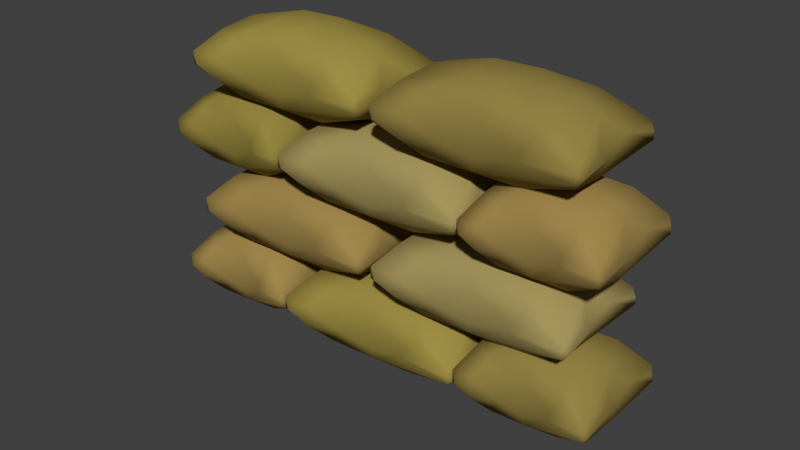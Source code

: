 # Source: Sandbag.blend  (saved by Blender 2.79.0; exported with 4.5.12 LTS)
import bpy
from mathutils import Matrix  # noqa: F401  (used for matrix-valued properties, if any)

bpy.ops.wm.read_factory_settings(use_empty=True)
scene = bpy.context.scene
scene.name = 'Scene'

# ---- collections
col_collection_1 = bpy.data.collections.new('Collection 1'); scene.collection.children.link(col_collection_1)
col_collection_15 = bpy.data.collections.new('Collection 15'); scene.collection.children.link(col_collection_15)
col_collection_15.hide_render = True
col_collection_15.hide_viewport = True

# ---- materials (node trees are filled in below, after node groups)
mat_material_005 = bpy.data.materials.new('Material.005')
mat_material_005.alpha_threshold = 0.0
mat_material_005.roughness = 0.5
mat_material_005.line_color = (0.0, 0.0, 0.0, 1.0)
mat_material_002 = bpy.data.materials.new('Material.002')
mat_material_002.alpha_threshold = 0.0
mat_material_002.roughness = 0.5
mat_material_002.line_color = (0.0, 0.0, 0.0, 1.0)
mat_material_003 = bpy.data.materials.new('Material.003')
mat_material_003.alpha_threshold = 0.0
mat_material_003.roughness = 0.5
mat_material_003.line_color = (0.0, 0.0, 0.0, 1.0)
mat_material_001 = bpy.data.materials.new('Material.001')
mat_material_001.alpha_threshold = 0.0
mat_material_001.roughness = 0.5
mat_material_001.line_color = (0.0, 0.0, 0.0, 1.0)
mat_material_004 = bpy.data.materials.new('Material.004')
mat_material_004.alpha_threshold = 0.0
mat_material_004.roughness = 0.5
mat_material_004.line_color = (0.0, 0.0, 0.0, 1.0)
mat_material = bpy.data.materials.new('Material')
mat_material.alpha_threshold = 0.0
mat_material.roughness = 0.5
mat_material.line_color = (0.0, 0.0, 0.0, 1.0)

# ---- material node trees
mat_material_005.use_nodes = True; mat_material_005.node_tree.nodes.clear()
_N = mat_material_005.node_tree.nodes; _L = mat_material_005.node_tree.links
n0 = _N.new('ShaderNodeOutputMaterial'); n0.name = 'Material Output'; n0.location = (300, 300)
n1 = _N.new('ShaderNodeBsdfDiffuse'); n1.name = 'Diffuse BSDF'; n1.location = (10, 300)
n1.inputs[0].default_value = (0.3506, 0.2412, 0.07385, 1.0)
_L.new(n1.outputs[0], n0.inputs[0])
n0.is_active_output = True
mat_material_002.use_nodes = True; mat_material_002.node_tree.nodes.clear()
_N = mat_material_002.node_tree.nodes; _L = mat_material_002.node_tree.links
n0 = _N.new('ShaderNodeOutputMaterial'); n0.name = 'Material Output'; n0.location = (300, 300)
n1 = _N.new('ShaderNodeBsdfDiffuse'); n1.name = 'Diffuse BSDF'; n1.location = (10, 300)
n1.inputs[0].default_value = (0.3032, 0.2264, 0.05984, 1.0)
_L.new(n1.outputs[0], n0.inputs[0])
n0.is_active_output = True
mat_material_003.use_nodes = True; mat_material_003.node_tree.nodes.clear()
_N = mat_material_003.node_tree.nodes; _L = mat_material_003.node_tree.links
n0 = _N.new('ShaderNodeOutputMaterial'); n0.name = 'Material Output'; n0.location = (300, 300)
n1 = _N.new('ShaderNodeBsdfDiffuse'); n1.name = 'Diffuse BSDF'; n1.location = (10, 300)
n1.inputs[0].default_value = (0.2957, 0.2317, 0.05134, 1.0)
_L.new(n1.outputs[0], n0.inputs[0])
n0.is_active_output = True
mat_material_001.use_nodes = True; mat_material_001.node_tree.nodes.clear()
_N = mat_material_001.node_tree.nodes; _L = mat_material_001.node_tree.links
n0 = _N.new('ShaderNodeOutputMaterial'); n0.name = 'Material Output'; n0.location = (300, 300)
n1 = _N.new('ShaderNodeBsdfDiffuse'); n1.name = 'Diffuse BSDF'; n1.location = (10, 300)
n1.inputs[0].default_value = (0.3424, 0.268, 0.0586, 1.0)
_L.new(n1.outputs[0], n0.inputs[0])
n0.is_active_output = True
mat_material_004.use_nodes = True; mat_material_004.node_tree.nodes.clear()
_N = mat_material_004.node_tree.nodes; _L = mat_material_004.node_tree.links
n0 = _N.new('ShaderNodeOutputMaterial'); n0.name = 'Material Output'; n0.location = (300, 300)
n1 = _N.new('ShaderNodeBsdfDiffuse'); n1.name = 'Diffuse BSDF'; n1.location = (10, 300)
n1.inputs[0].default_value = (0.3757, 0.2966, 0.1066, 1.0)
_L.new(n1.outputs[0], n0.inputs[0])
n0.is_active_output = True
mat_material.use_nodes = True; mat_material.node_tree.nodes.clear()
_N = mat_material.node_tree.nodes; _L = mat_material.node_tree.links
n0 = _N.new('ShaderNodeOutputMaterial'); n0.name = 'Material Output'; n0.location = (300, 300)
n1 = _N.new('ShaderNodeBsdfDiffuse'); n1.name = 'Diffuse BSDF'; n1.location = (10, 300)
n1.inputs[0].default_value = (0.3506, 0.2412, 0.07385, 1.0)
_L.new(n1.outputs[0], n0.inputs[0])
n0.is_active_output = True

# ---- world
world_world = bpy.data.worlds.new('World'); scene.world = world_world
world_world.color = (0.05088, 0.05088, 0.05088)
world_world.use_sun_shadow = False
world_world.sun_shadow_jitter_overblur = 0.0
world_world.cycles.sampling_method = 'MANUAL'

# ---- meshes
me_cube_013 = bpy.data.meshes.new('Cube.013')
me_cube_013.from_pydata([(-0.6338, -0.7944, 0.2427), (-0.01603, -0.7232, -0.2948), (-0.8601, 0.7085, -0.4503), (-0.05845, -0.6187, -0.5222), (0.532, 0.5873, -0.5594), (0.1031, 0.2668, -0.7232), (0.5338, -0.415, -0.6512), (1.64, 0.884, -0.1026), (1.364, 0.03884, -0.427), (1.466, -0.6799, -0.2915), (-0.9629, 0.8812, 0.1978), (-0.1645, 0.6575, 0.4702), (-0.8817, -0.7435, 0.4259), (0.2777, 0.33, 0.6938), (0.2179, -0.2457, 0.709), (0.9181, 0.6457, 0.5074), (1.132, -0.04658, 0.5652), (1.574, 0.8775, 0.1592), (1.363, -0.04167, 0.4277), (-1.638, -0.812, 0.09497), (1.665, 0.8212, 0.04985), (1.532, -0.2601, 0.08462), (-1.449, 0.01806, 0.2913), (-1.367, 0.2864, -0.4221), (1.66, -0.8334, -0.04697), (1.509, 0.05946, -0.108), (-1.632, -0.8863, -0.1081), (-1.075, -0.9447, 0.1064), (0.6843, -0.8215, -0.09986), (1.493, 0.9273, -0.0677), (0.737, 0.7863, 0.3554), (-1.526, 0.2664, -0.1384), (-1.243, 0.00626, 0.5298), (-1.255, -0.1215, -0.5304), (-0.3735, -0.2775, -0.6881), (-0.5363, 0.5475, 0.5888), (-0.4363, -0.3645, 0.6671), (0.8566, -0.6411, 0.5178), (0.9785, -0.8382, 0.2974), (-1.58, -0.9311, 0.1226), (-0.007495, 0.7313, 0.2027), (1.585, -0.893, -0.1167), (-1.627, 0.8949, -0.103), (0.5408, 0.7969, -0.239), (-0.8743, 0.8645, -0.2022), (-1.131, -0.9391, -0.2126), (-1.455, -0.9855, -0.05309), (1.588, -0.9369, 0.02792), (-1.525, -0.2502, -0.1191), (1.536, 0.3328, 0.1352), (1.597, -0.8321, 0.1734), (0.03402, -0.5576, 0.584), (0.01231, -0.7234, 0.2605), (-0.4862, 0.3344, 0.6661), (-1.279, 0.528, 0.4336), (-1.377, -0.5174, 0.4035), (1.259, 0.5116, -0.4469), (1.144, 0.04008, -0.5635), (-0.03356, 0.7124, -0.2984), (-0.8749, 0.5616, -0.5578), (-0.8724, -0.6576, -0.5144), (0.9751, 0.8952, 0.1255), (-1.596, 0.9342, 0.07136), (0.7627, -0.8447, 0.1029), (-0.5513, -0.7912, -0.1797), (-1.519, 0.2312, 0.1551), (-1.655, 0.8128, 0.1042)], [], [(45, 46, 26), (55, 19, 39), (21, 50, 24), (43, 61, 29), (64, 52, 0), (38, 63, 47), (38, 47, 50), (0, 52, 12), (28, 3, 41), (3, 28, 1), (3, 1, 64), (64, 60, 3), (44, 2, 42), (42, 2, 59), (33, 23, 59), (60, 45, 26, 33), (59, 5, 33), (60, 33, 34), (4, 59, 2), (2, 58, 4), (5, 6, 34), (3, 60, 6), (29, 4, 43), (56, 57, 5), (6, 5, 57), (41, 3, 6), (57, 56, 8), (57, 8, 9), (9, 6, 57), (8, 56, 7), (25, 9, 8), (9, 25, 24), (39, 12, 55), (11, 44, 10), (54, 32, 53), (32, 55, 36), (14, 53, 36), (51, 36, 12), (12, 52, 51), (13, 53, 14), (36, 51, 14), (14, 51, 37), (16, 15, 13), (37, 16, 14), (16, 50, 18), (50, 16, 37), (17, 49, 20), (49, 17, 18), (50, 21, 18), (22, 48, 19), (21, 25, 49), (66, 65, 22), (22, 55, 32), (55, 22, 19), (31, 42, 23), (23, 48, 31), (33, 48, 23), (7, 20, 49), (49, 25, 7), (66, 31, 65), (31, 48, 65), (26, 19, 48), (27, 46, 45), (1, 28, 52), (63, 28, 47), (28, 41, 47), (10, 44, 62), (44, 40, 58), (40, 43, 58), (30, 43, 40), (43, 30, 61), (4, 29, 7, 56), (24, 50, 47), (39, 46, 27), (52, 28, 63), (0, 27, 64), (63, 38, 52), (12, 39, 27), (12, 27, 0), (41, 9, 24), (64, 45, 60), (44, 42, 62), (44, 58, 2), (33, 5, 34), (5, 59, 4), (6, 60, 34), (4, 58, 43), (5, 4, 56), (35, 10, 62, 54), (9, 41, 6), (8, 7, 25), (13, 15, 11, 35), (10, 35, 11), (35, 54, 53), (32, 36, 53), (36, 55, 12), (40, 44, 11), (13, 35, 53), (30, 40, 11), (15, 30, 11), (52, 38, 37, 51), (17, 15, 16, 18), (16, 13, 14), (30, 17, 61), (17, 30, 15), (37, 38, 50), (18, 21, 49), (48, 22, 65), (20, 7, 17), (62, 66, 54), (66, 22, 54), (22, 32, 54), (42, 59, 23), (26, 48, 33), (24, 25, 21), (19, 26, 39), (64, 27, 45), (64, 1, 52), (17, 7, 29), (17, 29, 61), (42, 31, 66), (66, 62, 42), (46, 39, 26), (24, 47, 41)])
me_cube_013.polygons.foreach_set('use_smooth', [True] * 124)
me_cube_013.materials.append(mat_material_005)
me_cube_013.use_remesh_preserve_volume = False
me_cube_013.use_remesh_preserve_attributes = False
me_cube_013.use_mirror_vertex_groups = False
me_cube_013.update()
me_cube_012 = bpy.data.meshes.new('Cube.012')
me_cube_012.from_pydata([(-0.6338, -0.7944, 0.2427), (-0.01603, -0.7232, -0.2948), (-0.8601, 0.7085, -0.4503), (-0.05845, -0.6187, -0.5222), (0.532, 0.5873, -0.5594), (0.1031, 0.2668, -0.7232), (0.5338, -0.415, -0.6512), (1.64, 0.884, -0.1026), (1.364, 0.03884, -0.427), (1.466, -0.6799, -0.2915), (-0.9629, 0.8812, 0.1978), (-0.1645, 0.6575, 0.4702), (-0.8817, -0.7435, 0.4259), (0.2777, 0.33, 0.6938), (0.2179, -0.2457, 0.709), (0.9181, 0.6457, 0.5074), (1.132, -0.04658, 0.5652), (1.574, 0.8775, 0.1592), (1.363, -0.04167, 0.4277), (-1.638, -0.812, 0.09497), (1.665, 0.8212, 0.04985), (1.532, -0.2601, 0.08462), (-1.449, 0.01806, 0.2913), (-1.367, 0.2864, -0.4221), (1.66, -0.8334, -0.04697), (1.509, 0.05946, -0.108), (-1.632, -0.8863, -0.1081), (-1.075, -0.9447, 0.1064), (0.6843, -0.8215, -0.09986), (1.493, 0.9273, -0.0677), (0.737, 0.7863, 0.3554), (-1.526, 0.2664, -0.1384), (-1.243, 0.00626, 0.5298), (-1.255, -0.1215, -0.5304), (-0.3735, -0.2775, -0.6881), (-0.5363, 0.5475, 0.5888), (-0.4363, -0.3645, 0.6671), (0.8566, -0.6411, 0.5178), (0.9785, -0.8382, 0.2974), (-1.58, -0.9311, 0.1226), (-0.007495, 0.7313, 0.2027), (1.585, -0.893, -0.1167), (-1.627, 0.8949, -0.103), (0.5408, 0.7969, -0.239), (-0.8743, 0.8645, -0.2022), (-1.131, -0.9391, -0.2126), (-1.455, -0.9855, -0.05309), (1.588, -0.9369, 0.02792), (-1.525, -0.2502, -0.1191), (1.536, 0.3328, 0.1352), (1.597, -0.8321, 0.1734), (0.03402, -0.5576, 0.584), (0.01231, -0.7234, 0.2605), (-0.4862, 0.3344, 0.6661), (-1.279, 0.528, 0.4336), (-1.377, -0.5174, 0.4035), (1.259, 0.5116, -0.4469), (1.144, 0.04008, -0.5635), (-0.03356, 0.7124, -0.2984), (-0.8749, 0.5616, -0.5578), (-0.8724, -0.6576, -0.5144), (0.9751, 0.8952, 0.1255), (-1.596, 0.9342, 0.07136), (0.7627, -0.8447, 0.1029), (-0.5513, -0.7912, -0.1797), (-1.519, 0.2312, 0.1551), (-1.655, 0.8128, 0.1042)], [], [(45, 46, 26), (55, 19, 39), (21, 50, 24), (43, 61, 29), (64, 52, 0), (38, 63, 47), (38, 47, 50), (0, 52, 12), (28, 3, 41), (3, 28, 1), (3, 1, 64), (64, 60, 3), (44, 2, 42), (42, 2, 59), (33, 23, 59), (60, 45, 26, 33), (59, 5, 33), (60, 33, 34), (4, 59, 2), (2, 58, 4), (5, 6, 34), (3, 60, 6), (29, 4, 43), (56, 57, 5), (6, 5, 57), (41, 3, 6), (57, 56, 8), (57, 8, 9), (9, 6, 57), (8, 56, 7), (25, 9, 8), (9, 25, 24), (39, 12, 55), (11, 44, 10), (54, 32, 53), (32, 55, 36), (14, 53, 36), (51, 36, 12), (12, 52, 51), (13, 53, 14), (36, 51, 14), (14, 51, 37), (16, 15, 13), (37, 16, 14), (16, 50, 18), (50, 16, 37), (17, 49, 20), (49, 17, 18), (50, 21, 18), (22, 48, 19), (21, 25, 49), (66, 65, 22), (22, 55, 32), (55, 22, 19), (31, 42, 23), (23, 48, 31), (33, 48, 23), (7, 20, 49), (49, 25, 7), (66, 31, 65), (31, 48, 65), (26, 19, 48), (27, 46, 45), (1, 28, 52), (63, 28, 47), (28, 41, 47), (10, 44, 62), (44, 40, 58), (40, 43, 58), (30, 43, 40), (43, 30, 61), (4, 29, 7, 56), (24, 50, 47), (39, 46, 27), (52, 28, 63), (0, 27, 64), (63, 38, 52), (12, 39, 27), (12, 27, 0), (41, 9, 24), (64, 45, 60), (44, 42, 62), (44, 58, 2), (33, 5, 34), (5, 59, 4), (6, 60, 34), (4, 58, 43), (5, 4, 56), (35, 10, 62, 54), (9, 41, 6), (8, 7, 25), (13, 15, 11, 35), (10, 35, 11), (35, 54, 53), (32, 36, 53), (36, 55, 12), (40, 44, 11), (13, 35, 53), (30, 40, 11), (15, 30, 11), (52, 38, 37, 51), (17, 15, 16, 18), (16, 13, 14), (30, 17, 61), (17, 30, 15), (37, 38, 50), (18, 21, 49), (48, 22, 65), (20, 7, 17), (62, 66, 54), (66, 22, 54), (22, 32, 54), (42, 59, 23), (26, 48, 33), (24, 25, 21), (19, 26, 39), (64, 27, 45), (64, 1, 52), (17, 7, 29), (17, 29, 61), (42, 31, 66), (66, 62, 42), (46, 39, 26), (24, 47, 41)])
me_cube_012.polygons.foreach_set('use_smooth', [True] * 124)
me_cube_012.materials.append(mat_material_002)
me_cube_012.use_remesh_preserve_volume = False
me_cube_012.use_remesh_preserve_attributes = False
me_cube_012.use_mirror_vertex_groups = False
me_cube_012.update()
me_cube_011 = bpy.data.meshes.new('Cube.011')
me_cube_011.from_pydata([(-0.6338, -0.7944, 0.2427), (-0.01603, -0.7232, -0.2948), (-0.8601, 0.7085, -0.4503), (-0.05845, -0.6187, -0.5222), (0.532, 0.5873, -0.5594), (0.1031, 0.2668, -0.7232), (0.5338, -0.415, -0.6512), (1.64, 0.884, -0.1026), (1.364, 0.03884, -0.427), (1.466, -0.6799, -0.2915), (-0.9629, 0.8812, 0.1978), (-0.1645, 0.6575, 0.4702), (-0.8817, -0.7435, 0.4259), (0.2777, 0.33, 0.6938), (0.2179, -0.2457, 0.709), (0.9181, 0.6457, 0.5074), (1.132, -0.04658, 0.5652), (1.574, 0.8775, 0.1592), (1.363, -0.04167, 0.4277), (-1.638, -0.812, 0.09497), (1.665, 0.8212, 0.04985), (1.532, -0.2601, 0.08462), (-1.449, 0.01806, 0.2913), (-1.367, 0.2864, -0.4221), (1.66, -0.8334, -0.04697), (1.509, 0.05946, -0.108), (-1.632, -0.8863, -0.1081), (-1.075, -0.9447, 0.1064), (0.6843, -0.8215, -0.09986), (1.493, 0.9273, -0.0677), (0.737, 0.7863, 0.3554), (-1.526, 0.2664, -0.1384), (-1.243, 0.00626, 0.5298), (-1.255, -0.1215, -0.5304), (-0.3735, -0.2775, -0.6881), (-0.5363, 0.5475, 0.5888), (-0.4363, -0.3645, 0.6671), (0.8566, -0.6411, 0.5178), (0.9785, -0.8382, 0.2974), (-1.58, -0.9311, 0.1226), (-0.007495, 0.7313, 0.2027), (1.585, -0.893, -0.1167), (-1.627, 0.8949, -0.103), (0.5408, 0.7969, -0.239), (-0.8743, 0.8645, -0.2022), (-1.131, -0.9391, -0.2126), (-1.455, -0.9855, -0.05309), (1.588, -0.9369, 0.02792), (-1.525, -0.2502, -0.1191), (1.536, 0.3328, 0.1352), (1.597, -0.8321, 0.1734), (0.03402, -0.5576, 0.584), (0.01231, -0.7234, 0.2605), (-0.4862, 0.3344, 0.6661), (-1.279, 0.528, 0.4336), (-1.377, -0.5174, 0.4035), (1.259, 0.5116, -0.4469), (1.144, 0.04008, -0.5635), (-0.03356, 0.7124, -0.2984), (-0.8749, 0.5616, -0.5578), (-0.8724, -0.6576, -0.5144), (0.9751, 0.8952, 0.1255), (-1.596, 0.9342, 0.07136), (0.7627, -0.8447, 0.1029), (-0.5513, -0.7912, -0.1797), (-1.519, 0.2312, 0.1551), (-1.655, 0.8128, 0.1042)], [], [(45, 46, 26), (55, 19, 39), (21, 50, 24), (43, 61, 29), (64, 52, 0), (38, 63, 47), (38, 47, 50), (0, 52, 12), (28, 3, 41), (3, 28, 1), (3, 1, 64), (64, 60, 3), (44, 2, 42), (42, 2, 59), (33, 23, 59), (60, 45, 26, 33), (59, 5, 33), (60, 33, 34), (4, 59, 2), (2, 58, 4), (5, 6, 34), (3, 60, 6), (29, 4, 43), (56, 57, 5), (6, 5, 57), (41, 3, 6), (57, 56, 8), (57, 8, 9), (9, 6, 57), (8, 56, 7), (25, 9, 8), (9, 25, 24), (39, 12, 55), (11, 44, 10), (54, 32, 53), (32, 55, 36), (14, 53, 36), (51, 36, 12), (12, 52, 51), (13, 53, 14), (36, 51, 14), (14, 51, 37), (16, 15, 13), (37, 16, 14), (16, 50, 18), (50, 16, 37), (17, 49, 20), (49, 17, 18), (50, 21, 18), (22, 48, 19), (21, 25, 49), (66, 65, 22), (22, 55, 32), (55, 22, 19), (31, 42, 23), (23, 48, 31), (33, 48, 23), (7, 20, 49), (49, 25, 7), (66, 31, 65), (31, 48, 65), (26, 19, 48), (27, 46, 45), (1, 28, 52), (63, 28, 47), (28, 41, 47), (10, 44, 62), (44, 40, 58), (40, 43, 58), (30, 43, 40), (43, 30, 61), (4, 29, 7, 56), (24, 50, 47), (39, 46, 27), (52, 28, 63), (0, 27, 64), (63, 38, 52), (12, 39, 27), (12, 27, 0), (41, 9, 24), (64, 45, 60), (44, 42, 62), (44, 58, 2), (33, 5, 34), (5, 59, 4), (6, 60, 34), (4, 58, 43), (5, 4, 56), (35, 10, 62, 54), (9, 41, 6), (8, 7, 25), (13, 15, 11, 35), (10, 35, 11), (35, 54, 53), (32, 36, 53), (36, 55, 12), (40, 44, 11), (13, 35, 53), (30, 40, 11), (15, 30, 11), (52, 38, 37, 51), (17, 15, 16, 18), (16, 13, 14), (30, 17, 61), (17, 30, 15), (37, 38, 50), (18, 21, 49), (48, 22, 65), (20, 7, 17), (62, 66, 54), (66, 22, 54), (22, 32, 54), (42, 59, 23), (26, 48, 33), (24, 25, 21), (19, 26, 39), (64, 27, 45), (64, 1, 52), (17, 7, 29), (17, 29, 61), (42, 31, 66), (66, 62, 42), (46, 39, 26), (24, 47, 41)])
me_cube_011.polygons.foreach_set('use_smooth', [True] * 124)
me_cube_011.materials.append(mat_material_003)
me_cube_011.use_remesh_preserve_volume = False
me_cube_011.use_remesh_preserve_attributes = False
me_cube_011.use_mirror_vertex_groups = False
me_cube_011.update()
me_cube_010 = bpy.data.meshes.new('Cube.010')
me_cube_010.from_pydata([(-0.6338, -0.7944, 0.2427), (-0.01603, -0.7232, -0.2948), (-0.8601, 0.7085, -0.4503), (-0.05845, -0.6187, -0.5222), (0.532, 0.5873, -0.5594), (0.1031, 0.2668, -0.7232), (0.5338, -0.415, -0.6512), (1.64, 0.884, -0.1026), (1.364, 0.03884, -0.427), (1.466, -0.6799, -0.2915), (-0.9629, 0.8812, 0.1978), (-0.1645, 0.6575, 0.4702), (-0.8817, -0.7435, 0.4259), (0.2777, 0.33, 0.6938), (0.2179, -0.2457, 0.709), (0.9181, 0.6457, 0.5074), (1.132, -0.04658, 0.5652), (1.574, 0.8775, 0.1592), (1.363, -0.04167, 0.4277), (-1.638, -0.812, 0.09497), (1.665, 0.8212, 0.04985), (1.532, -0.2601, 0.08462), (-1.449, 0.01806, 0.2913), (-1.367, 0.2864, -0.4221), (1.66, -0.8334, -0.04697), (1.509, 0.05946, -0.108), (-1.632, -0.8863, -0.1081), (-1.075, -0.9447, 0.1064), (0.6843, -0.8215, -0.09986), (1.493, 0.9273, -0.0677), (0.737, 0.7863, 0.3554), (-1.526, 0.2664, -0.1384), (-1.243, 0.00626, 0.5298), (-1.255, -0.1215, -0.5304), (-0.3735, -0.2775, -0.6881), (-0.5363, 0.5475, 0.5888), (-0.4363, -0.3645, 0.6671), (0.8566, -0.6411, 0.5178), (0.9785, -0.8382, 0.2974), (-1.58, -0.9311, 0.1226), (-0.007495, 0.7313, 0.2027), (1.585, -0.893, -0.1167), (-1.627, 0.8949, -0.103), (0.5408, 0.7969, -0.239), (-0.8743, 0.8645, -0.2022), (-1.131, -0.9391, -0.2126), (-1.455, -0.9855, -0.05309), (1.588, -0.9369, 0.02792), (-1.525, -0.2502, -0.1191), (1.536, 0.3328, 0.1352), (1.597, -0.8321, 0.1734), (0.03402, -0.5576, 0.584), (0.01231, -0.7234, 0.2605), (-0.4862, 0.3344, 0.6661), (-1.279, 0.528, 0.4336), (-1.377, -0.5174, 0.4035), (1.259, 0.5116, -0.4469), (1.144, 0.04008, -0.5635), (-0.03356, 0.7124, -0.2984), (-0.8749, 0.5616, -0.5578), (-0.8724, -0.6576, -0.5144), (0.9751, 0.8952, 0.1255), (-1.596, 0.9342, 0.07136), (0.7627, -0.8447, 0.1029), (-0.5513, -0.7912, -0.1797), (-1.519, 0.2312, 0.1551), (-1.655, 0.8128, 0.1042)], [], [(45, 46, 26), (55, 19, 39), (21, 50, 24), (43, 61, 29), (64, 52, 0), (38, 63, 47), (38, 47, 50), (0, 52, 12), (28, 3, 41), (3, 28, 1), (3, 1, 64), (64, 60, 3), (44, 2, 42), (42, 2, 59), (33, 23, 59), (60, 45, 26, 33), (59, 5, 33), (60, 33, 34), (4, 59, 2), (2, 58, 4), (5, 6, 34), (3, 60, 6), (29, 4, 43), (56, 57, 5), (6, 5, 57), (41, 3, 6), (57, 56, 8), (57, 8, 9), (9, 6, 57), (8, 56, 7), (25, 9, 8), (9, 25, 24), (39, 12, 55), (11, 44, 10), (54, 32, 53), (32, 55, 36), (14, 53, 36), (51, 36, 12), (12, 52, 51), (13, 53, 14), (36, 51, 14), (14, 51, 37), (16, 15, 13), (37, 16, 14), (16, 50, 18), (50, 16, 37), (17, 49, 20), (49, 17, 18), (50, 21, 18), (22, 48, 19), (21, 25, 49), (66, 65, 22), (22, 55, 32), (55, 22, 19), (31, 42, 23), (23, 48, 31), (33, 48, 23), (7, 20, 49), (49, 25, 7), (66, 31, 65), (31, 48, 65), (26, 19, 48), (27, 46, 45), (1, 28, 52), (63, 28, 47), (28, 41, 47), (10, 44, 62), (44, 40, 58), (40, 43, 58), (30, 43, 40), (43, 30, 61), (4, 29, 7, 56), (24, 50, 47), (39, 46, 27), (52, 28, 63), (0, 27, 64), (63, 38, 52), (12, 39, 27), (12, 27, 0), (41, 9, 24), (64, 45, 60), (44, 42, 62), (44, 58, 2), (33, 5, 34), (5, 59, 4), (6, 60, 34), (4, 58, 43), (5, 4, 56), (35, 10, 62, 54), (9, 41, 6), (8, 7, 25), (13, 15, 11, 35), (10, 35, 11), (35, 54, 53), (32, 36, 53), (36, 55, 12), (40, 44, 11), (13, 35, 53), (30, 40, 11), (15, 30, 11), (52, 38, 37, 51), (17, 15, 16, 18), (16, 13, 14), (30, 17, 61), (17, 30, 15), (37, 38, 50), (18, 21, 49), (48, 22, 65), (20, 7, 17), (62, 66, 54), (66, 22, 54), (22, 32, 54), (42, 59, 23), (26, 48, 33), (24, 25, 21), (19, 26, 39), (64, 27, 45), (64, 1, 52), (17, 7, 29), (17, 29, 61), (42, 31, 66), (66, 62, 42), (46, 39, 26), (24, 47, 41)])
me_cube_010.polygons.foreach_set('use_smooth', [True] * 124)
me_cube_010.materials.append(mat_material_002)
me_cube_010.use_remesh_preserve_volume = False
me_cube_010.use_remesh_preserve_attributes = False
me_cube_010.use_mirror_vertex_groups = False
me_cube_010.update()
me_cube_009 = bpy.data.meshes.new('Cube.009')
me_cube_009.from_pydata([(-0.6338, -0.7944, 0.2427), (-0.01603, -0.7232, -0.2948), (-0.8601, 0.7085, -0.4503), (-0.05845, -0.6187, -0.5222), (0.532, 0.5873, -0.5594), (0.1031, 0.2668, -0.7232), (0.5338, -0.415, -0.6512), (1.64, 0.884, -0.1026), (1.364, 0.03884, -0.427), (1.466, -0.6799, -0.2915), (-0.9629, 0.8812, 0.1978), (-0.1645, 0.6575, 0.4702), (-0.8817, -0.7435, 0.4259), (0.2777, 0.33, 0.6938), (0.2179, -0.2457, 0.709), (0.9181, 0.6457, 0.5074), (1.132, -0.04658, 0.5652), (1.574, 0.8775, 0.1592), (1.363, -0.04167, 0.4277), (-1.638, -0.812, 0.09497), (1.665, 0.8212, 0.04985), (1.532, -0.2601, 0.08462), (-1.449, 0.01806, 0.2913), (-1.367, 0.2864, -0.4221), (1.66, -0.8334, -0.04697), (1.509, 0.05946, -0.108), (-1.632, -0.8863, -0.1081), (-1.075, -0.9447, 0.1064), (0.6843, -0.8215, -0.09986), (1.493, 0.9273, -0.0677), (0.737, 0.7863, 0.3554), (-1.526, 0.2664, -0.1384), (-1.243, 0.00626, 0.5298), (-1.255, -0.1215, -0.5304), (-0.3735, -0.2775, -0.6881), (-0.5363, 0.5475, 0.5888), (-0.4363, -0.3645, 0.6671), (0.8566, -0.6411, 0.5178), (0.9785, -0.8382, 0.2974), (-1.58, -0.9311, 0.1226), (-0.007495, 0.7313, 0.2027), (1.585, -0.893, -0.1167), (-1.627, 0.8949, -0.103), (0.5408, 0.7969, -0.239), (-0.8743, 0.8645, -0.2022), (-1.131, -0.9391, -0.2126), (-1.455, -0.9855, -0.05309), (1.588, -0.9369, 0.02792), (-1.525, -0.2502, -0.1191), (1.536, 0.3328, 0.1352), (1.597, -0.8321, 0.1734), (0.03402, -0.5576, 0.584), (0.01231, -0.7234, 0.2605), (-0.4862, 0.3344, 0.6661), (-1.279, 0.528, 0.4336), (-1.377, -0.5174, 0.4035), (1.259, 0.5116, -0.4469), (1.144, 0.04008, -0.5635), (-0.03356, 0.7124, -0.2984), (-0.8749, 0.5616, -0.5578), (-0.8724, -0.6576, -0.5144), (0.9751, 0.8952, 0.1255), (-1.596, 0.9342, 0.07136), (0.7627, -0.8447, 0.1029), (-0.5513, -0.7912, -0.1797), (-1.519, 0.2312, 0.1551), (-1.655, 0.8128, 0.1042)], [], [(45, 46, 26), (55, 19, 39), (21, 50, 24), (43, 61, 29), (64, 52, 0), (38, 63, 47), (38, 47, 50), (0, 52, 12), (28, 3, 41), (3, 28, 1), (3, 1, 64), (64, 60, 3), (44, 2, 42), (42, 2, 59), (33, 23, 59), (60, 45, 26, 33), (59, 5, 33), (60, 33, 34), (4, 59, 2), (2, 58, 4), (5, 6, 34), (3, 60, 6), (29, 4, 43), (56, 57, 5), (6, 5, 57), (41, 3, 6), (57, 56, 8), (57, 8, 9), (9, 6, 57), (8, 56, 7), (25, 9, 8), (9, 25, 24), (39, 12, 55), (11, 44, 10), (54, 32, 53), (32, 55, 36), (14, 53, 36), (51, 36, 12), (12, 52, 51), (13, 53, 14), (36, 51, 14), (14, 51, 37), (16, 15, 13), (37, 16, 14), (16, 50, 18), (50, 16, 37), (17, 49, 20), (49, 17, 18), (50, 21, 18), (22, 48, 19), (21, 25, 49), (66, 65, 22), (22, 55, 32), (55, 22, 19), (31, 42, 23), (23, 48, 31), (33, 48, 23), (7, 20, 49), (49, 25, 7), (66, 31, 65), (31, 48, 65), (26, 19, 48), (27, 46, 45), (1, 28, 52), (63, 28, 47), (28, 41, 47), (10, 44, 62), (44, 40, 58), (40, 43, 58), (30, 43, 40), (43, 30, 61), (4, 29, 7, 56), (24, 50, 47), (39, 46, 27), (52, 28, 63), (0, 27, 64), (63, 38, 52), (12, 39, 27), (12, 27, 0), (41, 9, 24), (64, 45, 60), (44, 42, 62), (44, 58, 2), (33, 5, 34), (5, 59, 4), (6, 60, 34), (4, 58, 43), (5, 4, 56), (35, 10, 62, 54), (9, 41, 6), (8, 7, 25), (13, 15, 11, 35), (10, 35, 11), (35, 54, 53), (32, 36, 53), (36, 55, 12), (40, 44, 11), (13, 35, 53), (30, 40, 11), (15, 30, 11), (52, 38, 37, 51), (17, 15, 16, 18), (16, 13, 14), (30, 17, 61), (17, 30, 15), (37, 38, 50), (18, 21, 49), (48, 22, 65), (20, 7, 17), (62, 66, 54), (66, 22, 54), (22, 32, 54), (42, 59, 23), (26, 48, 33), (24, 25, 21), (19, 26, 39), (64, 27, 45), (64, 1, 52), (17, 7, 29), (17, 29, 61), (42, 31, 66), (66, 62, 42), (46, 39, 26), (24, 47, 41)])
me_cube_009.polygons.foreach_set('use_smooth', [True] * 124)
me_cube_009.materials.append(mat_material_001)
me_cube_009.use_remesh_preserve_volume = False
me_cube_009.use_remesh_preserve_attributes = False
me_cube_009.use_mirror_vertex_groups = False
me_cube_009.update()
me_cube_008 = bpy.data.meshes.new('Cube.008')
me_cube_008.from_pydata([(-0.6338, -0.7944, 0.2427), (-0.01603, -0.7232, -0.2948), (-0.8601, 0.7085, -0.4503), (-0.05845, -0.6187, -0.5222), (0.532, 0.5873, -0.5594), (0.1031, 0.2668, -0.7232), (0.5338, -0.415, -0.6512), (1.64, 0.884, -0.1026), (1.364, 0.03884, -0.427), (1.466, -0.6799, -0.2915), (-0.9629, 0.8812, 0.1978), (-0.1645, 0.6575, 0.4702), (-0.8817, -0.7435, 0.4259), (0.2777, 0.33, 0.6938), (0.2179, -0.2457, 0.709), (0.9181, 0.6457, 0.5074), (1.132, -0.04658, 0.5652), (1.574, 0.8775, 0.1592), (1.363, -0.04167, 0.4277), (-1.638, -0.812, 0.09497), (1.665, 0.8212, 0.04985), (1.532, -0.2601, 0.08462), (-1.449, 0.01806, 0.2913), (-1.367, 0.2864, -0.4221), (1.66, -0.8334, -0.04697), (1.509, 0.05946, -0.108), (-1.632, -0.8863, -0.1081), (-1.075, -0.9447, 0.1064), (0.6843, -0.8215, -0.09986), (1.493, 0.9273, -0.0677), (0.737, 0.7863, 0.3554), (-1.526, 0.2664, -0.1384), (-1.243, 0.00626, 0.5298), (-1.255, -0.1215, -0.5304), (-0.3735, -0.2775, -0.6881), (-0.5363, 0.5475, 0.5888), (-0.4363, -0.3645, 0.6671), (0.8566, -0.6411, 0.5178), (0.9785, -0.8382, 0.2974), (-1.58, -0.9311, 0.1226), (-0.007495, 0.7313, 0.2027), (1.585, -0.893, -0.1167), (-1.627, 0.8949, -0.103), (0.5408, 0.7969, -0.239), (-0.8743, 0.8645, -0.2022), (-1.131, -0.9391, -0.2126), (-1.455, -0.9855, -0.05309), (1.588, -0.9369, 0.02792), (-1.525, -0.2502, -0.1191), (1.536, 0.3328, 0.1352), (1.597, -0.8321, 0.1734), (0.03402, -0.5576, 0.584), (0.01231, -0.7234, 0.2605), (-0.4862, 0.3344, 0.6661), (-1.279, 0.528, 0.4336), (-1.377, -0.5174, 0.4035), (1.259, 0.5116, -0.4469), (1.144, 0.04008, -0.5635), (-0.03356, 0.7124, -0.2984), (-0.8749, 0.5616, -0.5578), (-0.8724, -0.6576, -0.5144), (0.9751, 0.8952, 0.1255), (-1.596, 0.9342, 0.07136), (0.7627, -0.8447, 0.1029), (-0.5513, -0.7912, -0.1797), (-1.519, 0.2312, 0.1551), (-1.655, 0.8128, 0.1042)], [], [(45, 46, 26), (55, 19, 39), (21, 50, 24), (43, 61, 29), (64, 52, 0), (38, 63, 47), (38, 47, 50), (0, 52, 12), (28, 3, 41), (3, 28, 1), (3, 1, 64), (64, 60, 3), (44, 2, 42), (42, 2, 59), (33, 23, 59), (60, 45, 26, 33), (59, 5, 33), (60, 33, 34), (4, 59, 2), (2, 58, 4), (5, 6, 34), (3, 60, 6), (29, 4, 43), (56, 57, 5), (6, 5, 57), (41, 3, 6), (57, 56, 8), (57, 8, 9), (9, 6, 57), (8, 56, 7), (25, 9, 8), (9, 25, 24), (39, 12, 55), (11, 44, 10), (54, 32, 53), (32, 55, 36), (14, 53, 36), (51, 36, 12), (12, 52, 51), (13, 53, 14), (36, 51, 14), (14, 51, 37), (16, 15, 13), (37, 16, 14), (16, 50, 18), (50, 16, 37), (17, 49, 20), (49, 17, 18), (50, 21, 18), (22, 48, 19), (21, 25, 49), (66, 65, 22), (22, 55, 32), (55, 22, 19), (31, 42, 23), (23, 48, 31), (33, 48, 23), (7, 20, 49), (49, 25, 7), (66, 31, 65), (31, 48, 65), (26, 19, 48), (27, 46, 45), (1, 28, 52), (63, 28, 47), (28, 41, 47), (10, 44, 62), (44, 40, 58), (40, 43, 58), (30, 43, 40), (43, 30, 61), (4, 29, 7, 56), (24, 50, 47), (39, 46, 27), (52, 28, 63), (0, 27, 64), (63, 38, 52), (12, 39, 27), (12, 27, 0), (41, 9, 24), (64, 45, 60), (44, 42, 62), (44, 58, 2), (33, 5, 34), (5, 59, 4), (6, 60, 34), (4, 58, 43), (5, 4, 56), (35, 10, 62, 54), (9, 41, 6), (8, 7, 25), (13, 15, 11, 35), (10, 35, 11), (35, 54, 53), (32, 36, 53), (36, 55, 12), (40, 44, 11), (13, 35, 53), (30, 40, 11), (15, 30, 11), (52, 38, 37, 51), (17, 15, 16, 18), (16, 13, 14), (30, 17, 61), (17, 30, 15), (37, 38, 50), (18, 21, 49), (48, 22, 65), (20, 7, 17), (62, 66, 54), (66, 22, 54), (22, 32, 54), (42, 59, 23), (26, 48, 33), (24, 25, 21), (19, 26, 39), (64, 27, 45), (64, 1, 52), (17, 7, 29), (17, 29, 61), (42, 31, 66), (66, 62, 42), (46, 39, 26), (24, 47, 41)])
me_cube_008.polygons.foreach_set('use_smooth', [True] * 124)
me_cube_008.materials.append(mat_material_004)
me_cube_008.use_remesh_preserve_volume = False
me_cube_008.use_remesh_preserve_attributes = False
me_cube_008.use_mirror_vertex_groups = False
me_cube_008.update()
me_cube_006 = bpy.data.meshes.new('Cube.006')
me_cube_006.from_pydata([(-0.6338, -0.7944, 0.2427), (-0.01603, -0.7232, -0.2948), (-0.8601, 0.7085, -0.4503), (-0.05845, -0.6187, -0.5222), (0.532, 0.5873, -0.5594), (0.1031, 0.2668, -0.7232), (0.5338, -0.415, -0.6512), (1.64, 0.884, -0.1026), (1.364, 0.03884, -0.427), (1.466, -0.6799, -0.2915), (-0.9629, 0.8812, 0.1978), (-0.1645, 0.6575, 0.4702), (-0.8817, -0.7435, 0.4259), (0.2777, 0.33, 0.6938), (0.2179, -0.2457, 0.709), (0.9181, 0.6457, 0.5074), (1.132, -0.04658, 0.5652), (1.574, 0.8775, 0.1592), (1.363, -0.04167, 0.4277), (-1.638, -0.812, 0.09497), (1.665, 0.8212, 0.04985), (1.532, -0.2601, 0.08462), (-1.449, 0.01806, 0.2913), (-1.367, 0.2864, -0.4221), (1.66, -0.8334, -0.04697), (1.509, 0.05946, -0.108), (-1.632, -0.8863, -0.1081), (-1.075, -0.9447, 0.1064), (0.6843, -0.8215, -0.09986), (1.493, 0.9273, -0.0677), (0.737, 0.7863, 0.3554), (-1.526, 0.2664, -0.1384), (-1.243, 0.00626, 0.5298), (-1.255, -0.1215, -0.5304), (-0.3735, -0.2775, -0.6881), (-0.5363, 0.5475, 0.5888), (-0.4363, -0.3645, 0.6671), (0.8566, -0.6411, 0.5178), (0.9785, -0.8382, 0.2974), (-1.58, -0.9311, 0.1226), (-0.007495, 0.7313, 0.2027), (1.585, -0.893, -0.1167), (-1.627, 0.8949, -0.103), (0.5408, 0.7969, -0.239), (-0.8743, 0.8645, -0.2022), (-1.131, -0.9391, -0.2126), (-1.455, -0.9855, -0.05309), (1.588, -0.9369, 0.02792), (-1.525, -0.2502, -0.1191), (1.536, 0.3328, 0.1352), (1.597, -0.8321, 0.1734), (0.03402, -0.5576, 0.584), (0.01231, -0.7234, 0.2605), (-0.4862, 0.3344, 0.6661), (-1.279, 0.528, 0.4336), (-1.377, -0.5174, 0.4035), (1.259, 0.5116, -0.4469), (1.144, 0.04008, -0.5635), (-0.03356, 0.7124, -0.2984), (-0.8749, 0.5616, -0.5578), (-0.8724, -0.6576, -0.5144), (0.9751, 0.8952, 0.1255), (-1.596, 0.9342, 0.07136), (0.7627, -0.8447, 0.1029), (-0.5513, -0.7912, -0.1797), (-1.519, 0.2312, 0.1551), (-1.655, 0.8128, 0.1042)], [], [(45, 46, 26), (55, 19, 39), (21, 50, 24), (43, 61, 29), (64, 52, 0), (38, 63, 47), (38, 47, 50), (0, 52, 12), (28, 3, 41), (3, 28, 1), (3, 1, 64), (64, 60, 3), (44, 2, 42), (42, 2, 59), (33, 23, 59), (60, 45, 26, 33), (59, 5, 33), (60, 33, 34), (4, 59, 2), (2, 58, 4), (5, 6, 34), (3, 60, 6), (29, 4, 43), (56, 57, 5), (6, 5, 57), (41, 3, 6), (57, 56, 8), (57, 8, 9), (9, 6, 57), (8, 56, 7), (25, 9, 8), (9, 25, 24), (39, 12, 55), (11, 44, 10), (54, 32, 53), (32, 55, 36), (14, 53, 36), (51, 36, 12), (12, 52, 51), (13, 53, 14), (36, 51, 14), (14, 51, 37), (16, 15, 13), (37, 16, 14), (16, 50, 18), (50, 16, 37), (17, 49, 20), (49, 17, 18), (50, 21, 18), (22, 48, 19), (21, 25, 49), (66, 65, 22), (22, 55, 32), (55, 22, 19), (31, 42, 23), (23, 48, 31), (33, 48, 23), (7, 20, 49), (49, 25, 7), (66, 31, 65), (31, 48, 65), (26, 19, 48), (27, 46, 45), (1, 28, 52), (63, 28, 47), (28, 41, 47), (10, 44, 62), (44, 40, 58), (40, 43, 58), (30, 43, 40), (43, 30, 61), (4, 29, 7, 56), (24, 50, 47), (39, 46, 27), (52, 28, 63), (0, 27, 64), (63, 38, 52), (12, 39, 27), (12, 27, 0), (41, 9, 24), (64, 45, 60), (44, 42, 62), (44, 58, 2), (33, 5, 34), (5, 59, 4), (6, 60, 34), (4, 58, 43), (5, 4, 56), (35, 10, 62, 54), (9, 41, 6), (8, 7, 25), (13, 15, 11, 35), (10, 35, 11), (35, 54, 53), (32, 36, 53), (36, 55, 12), (40, 44, 11), (13, 35, 53), (30, 40, 11), (15, 30, 11), (52, 38, 37, 51), (17, 15, 16, 18), (16, 13, 14), (30, 17, 61), (17, 30, 15), (37, 38, 50), (18, 21, 49), (48, 22, 65), (20, 7, 17), (62, 66, 54), (66, 22, 54), (22, 32, 54), (42, 59, 23), (26, 48, 33), (24, 25, 21), (19, 26, 39), (64, 27, 45), (64, 1, 52), (17, 7, 29), (17, 29, 61), (42, 31, 66), (66, 62, 42), (46, 39, 26), (24, 47, 41)])
me_cube_006.polygons.foreach_set('use_smooth', [True] * 124)
me_cube_006.materials.append(mat_material_005)
me_cube_006.use_remesh_preserve_volume = False
me_cube_006.use_remesh_preserve_attributes = False
me_cube_006.use_mirror_vertex_groups = False
me_cube_006.update()
me_cube_005 = bpy.data.meshes.new('Cube.005')
me_cube_005.from_pydata([(-0.6338, -0.7944, 0.2427), (-0.01603, -0.7232, -0.2948), (-0.8601, 0.7085, -0.4503), (-0.05845, -0.6187, -0.5222), (0.532, 0.5873, -0.5594), (0.1031, 0.2668, -0.7232), (0.5338, -0.415, -0.6512), (1.64, 0.884, -0.1026), (1.364, 0.03884, -0.427), (1.466, -0.6799, -0.2915), (-0.9629, 0.8812, 0.1978), (-0.1645, 0.6575, 0.4702), (-0.8817, -0.7435, 0.4259), (0.2777, 0.33, 0.6938), (0.2179, -0.2457, 0.709), (0.9181, 0.6457, 0.5074), (1.132, -0.04658, 0.5652), (1.574, 0.8775, 0.1592), (1.363, -0.04167, 0.4277), (-1.638, -0.812, 0.09497), (1.665, 0.8212, 0.04985), (1.532, -0.2601, 0.08462), (-1.449, 0.01806, 0.2913), (-1.367, 0.2864, -0.4221), (1.66, -0.8334, -0.04697), (1.509, 0.05946, -0.108), (-1.632, -0.8863, -0.1081), (-1.075, -0.9447, 0.1064), (0.6843, -0.8215, -0.09986), (1.493, 0.9273, -0.0677), (0.737, 0.7863, 0.3554), (-1.526, 0.2664, -0.1384), (-1.243, 0.00626, 0.5298), (-1.255, -0.1215, -0.5304), (-0.3735, -0.2775, -0.6881), (-0.5363, 0.5475, 0.5888), (-0.4363, -0.3645, 0.6671), (0.8566, -0.6411, 0.5178), (0.9785, -0.8382, 0.2974), (-1.58, -0.9311, 0.1226), (-0.007495, 0.7313, 0.2027), (1.585, -0.893, -0.1167), (-1.627, 0.8949, -0.103), (0.5408, 0.7969, -0.239), (-0.8743, 0.8645, -0.2022), (-1.131, -0.9391, -0.2126), (-1.455, -0.9855, -0.05309), (1.588, -0.9369, 0.02792), (-1.525, -0.2502, -0.1191), (1.536, 0.3328, 0.1352), (1.597, -0.8321, 0.1734), (0.03402, -0.5576, 0.584), (0.01231, -0.7234, 0.2605), (-0.4862, 0.3344, 0.6661), (-1.279, 0.528, 0.4336), (-1.377, -0.5174, 0.4035), (1.259, 0.5116, -0.4469), (1.144, 0.04008, -0.5635), (-0.03356, 0.7124, -0.2984), (-0.8749, 0.5616, -0.5578), (-0.8724, -0.6576, -0.5144), (0.9751, 0.8952, 0.1255), (-1.596, 0.9342, 0.07136), (0.7627, -0.8447, 0.1029), (-0.5513, -0.7912, -0.1797), (-1.519, 0.2312, 0.1551), (-1.655, 0.8128, 0.1042)], [], [(45, 46, 26), (55, 19, 39), (21, 50, 24), (43, 61, 29), (64, 52, 0), (38, 63, 47), (38, 47, 50), (0, 52, 12), (28, 3, 41), (3, 28, 1), (3, 1, 64), (64, 60, 3), (44, 2, 42), (42, 2, 59), (33, 23, 59), (60, 45, 26, 33), (59, 5, 33), (60, 33, 34), (4, 59, 2), (2, 58, 4), (5, 6, 34), (3, 60, 6), (29, 4, 43), (56, 57, 5), (6, 5, 57), (41, 3, 6), (57, 56, 8), (57, 8, 9), (9, 6, 57), (8, 56, 7), (25, 9, 8), (9, 25, 24), (39, 12, 55), (11, 44, 10), (54, 32, 53), (32, 55, 36), (14, 53, 36), (51, 36, 12), (12, 52, 51), (13, 53, 14), (36, 51, 14), (14, 51, 37), (16, 15, 13), (37, 16, 14), (16, 50, 18), (50, 16, 37), (17, 49, 20), (49, 17, 18), (50, 21, 18), (22, 48, 19), (21, 25, 49), (66, 65, 22), (22, 55, 32), (55, 22, 19), (31, 42, 23), (23, 48, 31), (33, 48, 23), (7, 20, 49), (49, 25, 7), (66, 31, 65), (31, 48, 65), (26, 19, 48), (27, 46, 45), (1, 28, 52), (63, 28, 47), (28, 41, 47), (10, 44, 62), (44, 40, 58), (40, 43, 58), (30, 43, 40), (43, 30, 61), (4, 29, 7, 56), (24, 50, 47), (39, 46, 27), (52, 28, 63), (0, 27, 64), (63, 38, 52), (12, 39, 27), (12, 27, 0), (41, 9, 24), (64, 45, 60), (44, 42, 62), (44, 58, 2), (33, 5, 34), (5, 59, 4), (6, 60, 34), (4, 58, 43), (5, 4, 56), (35, 10, 62, 54), (9, 41, 6), (8, 7, 25), (13, 15, 11, 35), (10, 35, 11), (35, 54, 53), (32, 36, 53), (36, 55, 12), (40, 44, 11), (13, 35, 53), (30, 40, 11), (15, 30, 11), (52, 38, 37, 51), (17, 15, 16, 18), (16, 13, 14), (30, 17, 61), (17, 30, 15), (37, 38, 50), (18, 21, 49), (48, 22, 65), (20, 7, 17), (62, 66, 54), (66, 22, 54), (22, 32, 54), (42, 59, 23), (26, 48, 33), (24, 25, 21), (19, 26, 39), (64, 27, 45), (64, 1, 52), (17, 7, 29), (17, 29, 61), (42, 31, 66), (66, 62, 42), (46, 39, 26), (24, 47, 41)])
me_cube_005.polygons.foreach_set('use_smooth', [True] * 124)
me_cube_005.materials.append(mat_material_005)
me_cube_005.use_remesh_preserve_volume = False
me_cube_005.use_remesh_preserve_attributes = False
me_cube_005.use_mirror_vertex_groups = False
me_cube_005.update()
me_cube_004 = bpy.data.meshes.new('Cube.004')
me_cube_004.from_pydata([(-0.6338, -0.7944, 0.2427), (-0.01603, -0.7232, -0.2948), (-0.8601, 0.7085, -0.4503), (-0.05845, -0.6187, -0.5222), (0.532, 0.5873, -0.5594), (0.1031, 0.2668, -0.7232), (0.5338, -0.415, -0.6512), (1.64, 0.884, -0.1026), (1.364, 0.03884, -0.427), (1.466, -0.6799, -0.2915), (-0.9629, 0.8812, 0.1978), (-0.1645, 0.6575, 0.4702), (-0.8817, -0.7435, 0.4259), (0.2777, 0.33, 0.6938), (0.2179, -0.2457, 0.709), (0.9181, 0.6457, 0.5074), (1.132, -0.04658, 0.5652), (1.574, 0.8775, 0.1592), (1.363, -0.04167, 0.4277), (-1.638, -0.812, 0.09497), (1.665, 0.8212, 0.04985), (1.532, -0.2601, 0.08462), (-1.449, 0.01806, 0.2913), (-1.367, 0.2864, -0.4221), (1.66, -0.8334, -0.04697), (1.509, 0.05946, -0.108), (-1.632, -0.8863, -0.1081), (-1.075, -0.9447, 0.1064), (0.6843, -0.8215, -0.09986), (1.493, 0.9273, -0.0677), (0.737, 0.7863, 0.3554), (-1.526, 0.2664, -0.1384), (-1.243, 0.00626, 0.5298), (-1.255, -0.1215, -0.5304), (-0.3735, -0.2775, -0.6881), (-0.5363, 0.5475, 0.5888), (-0.4363, -0.3645, 0.6671), (0.8566, -0.6411, 0.5178), (0.9785, -0.8382, 0.2974), (-1.58, -0.9311, 0.1226), (-0.007495, 0.7313, 0.2027), (1.585, -0.893, -0.1167), (-1.627, 0.8949, -0.103), (0.5408, 0.7969, -0.239), (-0.8743, 0.8645, -0.2022), (-1.131, -0.9391, -0.2126), (-1.455, -0.9855, -0.05309), (1.588, -0.9369, 0.02792), (-1.525, -0.2502, -0.1191), (1.536, 0.3328, 0.1352), (1.597, -0.8321, 0.1734), (0.03402, -0.5576, 0.584), (0.01231, -0.7234, 0.2605), (-0.4862, 0.3344, 0.6661), (-1.279, 0.528, 0.4336), (-1.377, -0.5174, 0.4035), (1.259, 0.5116, -0.4469), (1.144, 0.04008, -0.5635), (-0.03356, 0.7124, -0.2984), (-0.8749, 0.5616, -0.5578), (-0.8724, -0.6576, -0.5144), (0.9751, 0.8952, 0.1255), (-1.596, 0.9342, 0.07136), (0.7627, -0.8447, 0.1029), (-0.5513, -0.7912, -0.1797), (-1.519, 0.2312, 0.1551), (-1.655, 0.8128, 0.1042)], [], [(45, 46, 26), (55, 19, 39), (21, 50, 24), (43, 61, 29), (64, 52, 0), (38, 63, 47), (38, 47, 50), (0, 52, 12), (28, 3, 41), (3, 28, 1), (3, 1, 64), (64, 60, 3), (44, 2, 42), (42, 2, 59), (33, 23, 59), (60, 45, 26, 33), (59, 5, 33), (60, 33, 34), (4, 59, 2), (2, 58, 4), (5, 6, 34), (3, 60, 6), (29, 4, 43), (56, 57, 5), (6, 5, 57), (41, 3, 6), (57, 56, 8), (57, 8, 9), (9, 6, 57), (8, 56, 7), (25, 9, 8), (9, 25, 24), (39, 12, 55), (11, 44, 10), (54, 32, 53), (32, 55, 36), (14, 53, 36), (51, 36, 12), (12, 52, 51), (13, 53, 14), (36, 51, 14), (14, 51, 37), (16, 15, 13), (37, 16, 14), (16, 50, 18), (50, 16, 37), (17, 49, 20), (49, 17, 18), (50, 21, 18), (22, 48, 19), (21, 25, 49), (66, 65, 22), (22, 55, 32), (55, 22, 19), (31, 42, 23), (23, 48, 31), (33, 48, 23), (7, 20, 49), (49, 25, 7), (66, 31, 65), (31, 48, 65), (26, 19, 48), (27, 46, 45), (1, 28, 52), (63, 28, 47), (28, 41, 47), (10, 44, 62), (44, 40, 58), (40, 43, 58), (30, 43, 40), (43, 30, 61), (4, 29, 7, 56), (24, 50, 47), (39, 46, 27), (52, 28, 63), (0, 27, 64), (63, 38, 52), (12, 39, 27), (12, 27, 0), (41, 9, 24), (64, 45, 60), (44, 42, 62), (44, 58, 2), (33, 5, 34), (5, 59, 4), (6, 60, 34), (4, 58, 43), (5, 4, 56), (35, 10, 62, 54), (9, 41, 6), (8, 7, 25), (13, 15, 11, 35), (10, 35, 11), (35, 54, 53), (32, 36, 53), (36, 55, 12), (40, 44, 11), (13, 35, 53), (30, 40, 11), (15, 30, 11), (52, 38, 37, 51), (17, 15, 16, 18), (16, 13, 14), (30, 17, 61), (17, 30, 15), (37, 38, 50), (18, 21, 49), (48, 22, 65), (20, 7, 17), (62, 66, 54), (66, 22, 54), (22, 32, 54), (42, 59, 23), (26, 48, 33), (24, 25, 21), (19, 26, 39), (64, 27, 45), (64, 1, 52), (17, 7, 29), (17, 29, 61), (42, 31, 66), (66, 62, 42), (46, 39, 26), (24, 47, 41)])
me_cube_004.polygons.foreach_set('use_smooth', [True] * 124)
me_cube_004.materials.append(mat_material_004)
me_cube_004.use_remesh_preserve_volume = False
me_cube_004.use_remesh_preserve_attributes = False
me_cube_004.use_mirror_vertex_groups = False
me_cube_004.update()
me_cube_001 = bpy.data.meshes.new('Cube.001')
me_cube_001.from_pydata([(-0.6338, -0.7944, 0.2427), (-0.01603, -0.7232, -0.2948), (-0.8601, 0.7085, -0.4503), (-0.05845, -0.6187, -0.5222), (0.532, 0.5873, -0.5594), (0.1031, 0.2668, -0.7232), (0.5338, -0.415, -0.6512), (1.64, 0.884, -0.1026), (1.364, 0.03884, -0.427), (1.466, -0.6799, -0.2915), (-0.9629, 0.8812, 0.1978), (-0.1645, 0.6575, 0.4702), (-0.8817, -0.7435, 0.4259), (0.2777, 0.33, 0.6938), (0.2179, -0.2457, 0.709), (0.9181, 0.6457, 0.5074), (1.132, -0.04658, 0.5652), (1.574, 0.8775, 0.1592), (1.363, -0.04167, 0.4277), (-1.638, -0.812, 0.09497), (1.665, 0.8212, 0.04985), (1.532, -0.2601, 0.08462), (-1.449, 0.01806, 0.2913), (-1.367, 0.2864, -0.4221), (1.66, -0.8334, -0.04697), (1.509, 0.05946, -0.108), (-1.632, -0.8863, -0.1081), (-1.075, -0.9447, 0.1064), (0.6843, -0.8215, -0.09986), (1.493, 0.9273, -0.0677), (0.737, 0.7863, 0.3554), (-1.526, 0.2664, -0.1384), (-1.243, 0.00626, 0.5298), (-1.255, -0.1215, -0.5304), (-0.3735, -0.2775, -0.6881), (-0.5363, 0.5475, 0.5888), (-0.4363, -0.3645, 0.6671), (0.8566, -0.6411, 0.5178), (0.9785, -0.8382, 0.2974), (-1.58, -0.9311, 0.1226), (-0.007495, 0.7313, 0.2027), (1.585, -0.893, -0.1167), (-1.627, 0.8949, -0.103), (0.5408, 0.7969, -0.239), (-0.8743, 0.8645, -0.2022), (-1.131, -0.9391, -0.2126), (-1.455, -0.9855, -0.05309), (1.588, -0.9369, 0.02792), (-1.525, -0.2502, -0.1191), (1.536, 0.3328, 0.1352), (1.597, -0.8321, 0.1734), (0.03402, -0.5576, 0.584), (0.01231, -0.7234, 0.2605), (-0.4862, 0.3344, 0.6661), (-1.279, 0.528, 0.4336), (-1.377, -0.5174, 0.4035), (1.259, 0.5116, -0.4469), (1.144, 0.04008, -0.5635), (-0.03356, 0.7124, -0.2984), (-0.8749, 0.5616, -0.5578), (-0.8724, -0.6576, -0.5144), (0.9751, 0.8952, 0.1255), (-1.596, 0.9342, 0.07136), (0.7627, -0.8447, 0.1029), (-0.5513, -0.7912, -0.1797), (-1.519, 0.2312, 0.1551), (-1.655, 0.8128, 0.1042)], [], [(45, 46, 26), (55, 19, 39), (21, 50, 24), (43, 61, 29), (64, 52, 0), (38, 63, 47), (38, 47, 50), (0, 52, 12), (28, 3, 41), (3, 28, 1), (3, 1, 64), (64, 60, 3), (44, 2, 42), (42, 2, 59), (33, 23, 59), (60, 45, 26, 33), (59, 5, 33), (60, 33, 34), (4, 59, 2), (2, 58, 4), (5, 6, 34), (3, 60, 6), (29, 4, 43), (56, 57, 5), (6, 5, 57), (41, 3, 6), (57, 56, 8), (57, 8, 9), (9, 6, 57), (8, 56, 7), (25, 9, 8), (9, 25, 24), (39, 12, 55), (11, 44, 10), (54, 32, 53), (32, 55, 36), (14, 53, 36), (51, 36, 12), (12, 52, 51), (13, 53, 14), (36, 51, 14), (14, 51, 37), (16, 15, 13), (37, 16, 14), (16, 50, 18), (50, 16, 37), (17, 49, 20), (49, 17, 18), (50, 21, 18), (22, 48, 19), (21, 25, 49), (66, 65, 22), (22, 55, 32), (55, 22, 19), (31, 42, 23), (23, 48, 31), (33, 48, 23), (7, 20, 49), (49, 25, 7), (66, 31, 65), (31, 48, 65), (26, 19, 48), (27, 46, 45), (1, 28, 52), (63, 28, 47), (28, 41, 47), (10, 44, 62), (44, 40, 58), (40, 43, 58), (30, 43, 40), (43, 30, 61), (4, 29, 7, 56), (24, 50, 47), (39, 46, 27), (52, 28, 63), (0, 27, 64), (63, 38, 52), (12, 39, 27), (12, 27, 0), (41, 9, 24), (64, 45, 60), (44, 42, 62), (44, 58, 2), (33, 5, 34), (5, 59, 4), (6, 60, 34), (4, 58, 43), (5, 4, 56), (35, 10, 62, 54), (9, 41, 6), (8, 7, 25), (13, 15, 11, 35), (10, 35, 11), (35, 54, 53), (32, 36, 53), (36, 55, 12), (40, 44, 11), (13, 35, 53), (30, 40, 11), (15, 30, 11), (52, 38, 37, 51), (17, 15, 16, 18), (16, 13, 14), (30, 17, 61), (17, 30, 15), (37, 38, 50), (18, 21, 49), (48, 22, 65), (20, 7, 17), (62, 66, 54), (66, 22, 54), (22, 32, 54), (42, 59, 23), (26, 48, 33), (24, 25, 21), (19, 26, 39), (64, 27, 45), (64, 1, 52), (17, 7, 29), (17, 29, 61), (42, 31, 66), (66, 62, 42), (46, 39, 26), (24, 47, 41)])
me_cube_001.polygons.foreach_set('use_smooth', [True] * 124)
me_cube_001.materials.append(mat_material_001)
me_cube_001.use_remesh_preserve_volume = False
me_cube_001.use_remesh_preserve_attributes = False
me_cube_001.use_mirror_vertex_groups = False
me_cube_001.update()
me_cube = bpy.data.meshes.new('Cube')
me_cube.from_pydata([(-1.477, -0.8532, -0.2138), (-1.477, -0.8443, 0.2144), (1.646, -0.7955, 0.1002), (-1.46, -0.9602, 0.0987), (-1.647, 0.7936, 0.09931), (-1.46, 0.9198, -0.09906), (1.46, 0.9178, -0.09878), (1.097, 0.8842, -0.1), (0.7366, 0.8341, -0.1003), (0.3698, 0.7769, -0.1026), (0.0006628, 0.7299, -0.09962), (-0.3704, 0.7804, -0.1021), (-0.7399, 0.8345, -0.1006), (-1.097, 0.8997, -0.09972), (1.459, -0.9153, 0.09755), (1.098, -0.8866, 0.09975), (0.7365, -0.8386, 0.1), (0.3704, -0.7789, 0.1022), (-0.0003681, -0.7235, 0.1006), (-0.3689, -0.7784, 0.1024), (-0.74, -0.8378, 0.09955), (-1.098, -0.9452, 0.09962), (1.48, -0.8135, 0.217), (1.103, -0.8563, 0.2544), (0.7402, -0.8165, 0.2536), (0.3724, -0.76, 0.2578), (0.0003397, -0.7167, 0.2576), (-0.3716, -0.7586, 0.2578), (-0.7394, -0.8173, 0.2538), (-1.103, -0.8741, 0.254), (1.48, -0.8102, -0.2158), (1.103, -0.7914, -0.2555), (0.737, -0.7845, -0.2593), (0.3719, -0.7599, -0.256), (-0.003063, -0.7186, -0.2554), (-0.3716, -0.7521, -0.2513), (-0.74, -0.8165, -0.2528), (-1.103, -0.9021, -0.2551), (-1.103, 0.8565, -0.254), (-1.137, 0.6249, -0.4474), (-1.152, 0.3053, -0.5168), (-1.157, -0.0005293, -0.5459), (-1.152, -0.3064, -0.5188), (-1.136, -0.6256, -0.4481), (-0.7393, 0.8161, -0.2552), (-0.756, 0.6589, -0.4969), (-0.7727, 0.3292, -0.6091), (-0.7759, -0.0002771, -0.6291), (-0.7726, -0.3297, -0.6101), (-0.7554, -0.6573, -0.4941), (-0.3717, 0.7579, -0.2574), (-0.3807, 0.6259, -0.512), (-0.3883, 0.3338, -0.6751), (-0.3896, -0.0001057, -0.686), (-0.388, -0.3297, -0.6737), (-0.3795, -0.623, -0.5068), (8.846e-05, 0.7193, -0.2565), (-0.0001099, 0.6122, -0.5195), (0.0003352, 0.3415, -0.6967), (0.0005023, 7.835e-05, -0.7077), (0.0006326, -0.3294, -0.6963), (0.002157, -0.6112, -0.5176), (0.37, 0.758, -0.2576), (0.3809, 0.6237, -0.5248), (0.389, 0.3242, -0.6748), (0.3906, 0.0002766, -0.6863), (0.3896, -0.311, -0.6764), (0.3799, -0.611, -0.519), (0.7374, 0.8083, -0.2592), (0.7571, 0.6062, -0.5087), (0.7736, 0.2939, -0.6106), (0.777, 0.0004399, -0.6299), (0.7738, -0.2889, -0.6101), (0.757, -0.5819, -0.5076), (1.103, 0.816, -0.2543), (1.137, 0.5721, -0.4484), (1.153, 0.2833, -0.5187), (1.158, 0.0003242, -0.5466), (1.153, -0.2819, -0.5178), (1.137, -0.5617, -0.4468), (1.477, 0.8113, -0.2134), (1.488, 0.537, -0.2844), (1.465, 0.2668, -0.2961), (1.454, 0.000993, -0.2986), (1.464, -0.267, -0.2948), (1.488, -0.5364, -0.2831), (-1.103, 0.8482, 0.2548), (-1.137, 0.5905, 0.4486), (-1.153, 0.285, 0.5179), (-1.158, -0.0001226, 0.5455), (-1.152, -0.2912, 0.5181), (-1.137, -0.6093, 0.4484), (-0.7389, 0.8177, 0.2578), (-0.7568, 0.6236, 0.5071), (-0.7737, 0.3006, 0.6106), (-0.7768, -0.0001232, 0.6293), (-0.7735, -0.3027, 0.6104), (-0.7571, -0.6352, 0.5087), (-0.3727, 0.7526, 0.2511), (-0.3794, 0.6028, 0.5185), (-0.3893, 0.3018, 0.6756), (-0.3905, 7.315e-05, 0.6863), (-0.3888, -0.3156, 0.6739), (-0.3807, -0.6299, 0.5242), (0.001182, 0.722, 0.2562), (-0.001323, 0.6163, 0.5295), (-0.0004646, 0.316, 0.6959), (-0.0003501, 0.0002881, 0.7078), (-0.0002184, -0.3155, 0.6975), (0.001085, -0.6159, 0.5321), (0.3706, 0.7507, 0.2515), (0.38, 0.6267, 0.5194), (0.3882, 0.3163, 0.6742), (0.3898, 0.0004217, 0.6861), (0.3883, -0.3152, 0.6735), (0.38, -0.6287, 0.5234), (0.7388, 0.819, 0.2533), (0.7561, 0.6442, 0.5073), (0.7727, 0.3126, 0.6098), (0.7762, 0.000549, 0.6296), (0.7729, -0.3111, 0.6093), (0.7567, -0.6427, 0.5076), (1.103, 0.8576, 0.2546), (1.137, 0.6095, 0.4477), (1.152, 0.2914, 0.5181), (1.157, 0.0006919, 0.5461), (1.152, -0.29, 0.5186), (1.137, -0.6077, 0.4468), (1.477, 0.8155, 0.2145), (1.487, 0.5389, 0.2847), (1.465, 0.2668, 0.2953), (1.454, -0.0002101, 0.2994), (1.464, -0.2667, 0.2962), (1.487, -0.5379, 0.2839), (-1.647, -0.7998, 0.0987), (-1.578, -0.5328, 0.1001), (-1.535, -0.2618, 0.1001), (-1.515, -3.033e-05, 0.1006), (-1.535, 0.2616, 0.09984), (-1.579, 0.5259, 0.1007), (1.647, 0.7935, 0.09933), (1.578, 0.5256, 0.1006), (1.534, 0.2616, 0.09975), (1.514, -0.000384, 0.1004), (1.535, -0.2618, 0.1008), (1.579, -0.5265, 0.1005), (-1.478, 0.8147, 0.2143), (-1.488, 0.5376, 0.2848), (-1.465, 0.2665, 0.2953), (-1.455, -0.0003207, 0.2997), (-1.465, -0.2676, 0.2956), (-1.488, -0.5485, 0.2844), (-1.477, 0.8146, -0.2136), (-1.487, 0.5388, -0.2828), (-1.465, 0.2672, -0.2956), (-1.453, -0.001671, -0.2987), (-1.464, -0.2688, -0.2955), (-1.487, -0.5559, -0.2847), (1.58, -0.5269, -0.1001), (1.58, -0.5264, 0.0002455), (1.535, -0.2623, -0.09938), (1.541, -0.2619, 0.0007296), (1.515, -0.0005726, -0.09993), (1.519, -0.0004449, 0.0002614), (1.535, 0.2617, -0.1005), (1.54, 0.262, -0.0003695), (1.578, 0.5255, -0.09999), (1.579, 0.5252, 0.0002902), (1.647, 0.7936, -0.09905), (1.66, 0.7993, 0.0001518), (-1.58, 0.5254, -0.09981), (-1.581, 0.5253, 0.000475), (-1.535, 0.2612, -0.1004), (-1.541, 0.261, -0.00029), (-1.514, -9.019e-05, -0.0998), (-1.519, 0.0001993, 0.0003654), (-1.535, -0.262, -0.1002), (-1.54, -0.2607, -6.713e-05), (-1.578, -0.5336, -0.1005), (-1.579, -0.5328, -0.0002092), (-1.647, -0.8007, -0.09975), (-1.66, -0.8047, -0.0005179), (-1.098, -0.952, -0.1007), (-1.1, -0.952, -0.0005067), (-0.7411, -0.8375, -0.09863), (-0.7412, -0.84, 0.0006566), (-0.3704, -0.7754, -0.09587), (-0.3694, -0.781, 0.003253), (-0.0007424, -0.7258, -0.09875), (-0.0005959, -0.7254, 0.0008478), (0.3699, -0.7737, -0.09581), (0.3699, -0.7804, 0.002965), (0.7367, -0.8299, -0.1005), (0.7372, -0.8364, -0.0002008), (1.098, -0.8534, -0.1007), (1.098, -0.873, -0.0004842), (1.459, -0.9159, -0.09961), (1.462, -0.9326, -0.0007595), (-1.098, 0.8996, 0.1004), (-1.1, 0.9009, 0.0003194), (-0.7406, 0.8361, 0.09787), (-0.7409, 0.8371, -0.001232), (-0.3708, 0.7771, 0.09637), (-0.3703, 0.7831, -0.002802), (0.000391, 0.7311, 0.09965), (0.0007655, 0.7321, 4.273e-05), (0.3706, 0.7724, 0.09586), (0.3701, 0.7782, -0.003351), (0.7395, 0.8394, 0.09954), (0.7373, 0.8502, -6.532e-05), (1.098, 0.8999, 0.1002), (1.101, 0.8962, 3.361e-05), (1.461, 0.9205, 0.09924), (1.464, 0.9337, 0.0001701), (-1.461, 0.9201, 0.09887), (-1.464, 0.9343, -0.0001395), (-1.646, 0.7938, -0.099), (-1.66, 0.7998, 0.0001493), (-1.46, -0.9631, -0.09927), (-1.464, -0.9759, -0.0002924), (1.645, -0.7955, -0.09815), (1.658, -0.8013, 0.0009223), (1.61, -0.7965, -0.1488), (-1.461, 0.8977, -0.1459), (1.601, 0.9009, 0.09949), (-1.46, -0.9409, -0.146), (1.603, -0.8968, 0.09924), (-1.607, 0.7977, -0.1462), (-1.6, -0.9125, 0.09833), (-1.601, 0.9006, 0.09917), (1.611, -0.7961, 0.151), (-1.462, 0.8974, 0.1454), (-1.461, -0.9352, 0.1455), (-1.607, 0.7979, 0.1459), (1.461, 0.8946, -0.1455), (1.096, 0.8706, -0.1516), (0.7358, 0.8301, -0.1521), (0.3698, 0.7727, -0.1532), (0.0005233, 0.727, -0.1508), (-0.3707, 0.775, -0.1528), (-0.7388, 0.8311, -0.1513), (-1.096, 0.8937, -0.1513), (1.463, -0.8889, -0.1437), (1.097, -0.838, -0.1524), (0.7363, -0.8202, -0.1523), (0.3715, -0.7673, -0.1462), (-0.0009864, -0.7242, -0.1499), (-0.3706, -0.7692, -0.1466), (-0.7404, -0.8335, -0.1492), (-1.096, -0.9462, -0.1523), (1.462, 0.8979, 0.1458), (1.097, 0.8944, 0.1518), (0.7388, 0.836, 0.15), (0.3705, 0.7666, 0.1466), (0.0007757, 0.7288, 0.1508), (-0.3723, 0.7706, 0.147), (-0.7366, 0.8474, 0.1508), (-1.098, 0.8929, 0.1521), (1.465, -0.8871, 0.1402), (1.097, -0.8866, 0.1514), (0.7361, -0.8425, 0.1518), (0.371, -0.7747, 0.153), (-0.0003819, -0.7215, 0.1518), (-0.3695, -0.7737, 0.1532), (-0.7393, -0.8341, 0.1503), (-1.096, -0.9323, 0.1512), (1.281, 0.8995, 0.09875), (0.9238, 0.883, 0.09877), (0.5587, 0.7975, 0.09836), (0.1871, 0.7643, 0.09897), (-0.1866, 0.7528, 0.1075), (-0.5576, 0.7981, 0.1001), (-0.9233, 0.8844, 0.101), (-1.281, 0.8991, 0.09872), (1.276, -0.8784, -0.09872), (0.9218, -0.8321, -0.09962), (0.5543, -0.8053, -0.1001), (0.1862, -0.7563, -0.1082), (-0.1878, -0.7658, -0.1004), (-0.5591, -0.7954, -0.09833), (-0.9284, -0.8875, -0.09904), (-1.281, -0.9603, -0.09895), (1.289, -0.8368, 0.245), (0.9186, -0.8559, 0.2583), (0.5562, -0.7772, 0.2544), (0.188, -0.7256, 0.2464), (-0.1874, -0.739, 0.2532), (-0.5554, -0.7763, 0.2547), (-0.9179, -0.8553, 0.2578), (-1.287, -0.8756, 0.2487), (1.287, 0.8179, -0.2488), (0.9185, 0.8079, -0.2588), (0.5531, 0.7867, -0.2598), (0.1853, 0.7393, -0.2548), (-0.1859, 0.7247, -0.2471), (-0.5552, 0.7781, -0.2531), (-0.9175, 0.8575, -0.2566), (-1.287, 0.8408, -0.2489), (1.607, 0.798, -0.1461), (1.566, 0.5256, -0.1604), (1.523, 0.2617, -0.1611), (1.505, -0.0003247, -0.1608), (1.522, -0.2628, -0.1598), (1.568, -0.5288, -0.1605), (-1.607, -0.8109, -0.1466), (-1.565, -0.5351, -0.1609), (-1.523, -0.2622, -0.1606), (-1.504, -0.0002916, -0.1607), (-1.523, 0.262, -0.1608), (-1.568, 0.5288, -0.1601), (1.606, 0.7979, 0.1458), (1.566, 0.5254, 0.161), (1.522, 0.2616, 0.1602), (1.504, -0.0002699, 0.1613), (1.523, -0.2622, 0.1613), (1.568, -0.528, 0.161), (-1.606, -0.8087, 0.1445), (-1.566, -0.5328, 0.1605), (-1.523, -0.2618, 0.1606), (-1.505, -4.945e-05, 0.1615), (-1.523, 0.2618, 0.1603), (-1.567, 0.5253, 0.1612), (1.287, 0.8405, 0.2476), (1.321, 0.574, 0.3858), (1.328, 0.2776, 0.4346), (1.325, 0.0006676, 0.4459), (1.329, -0.2753, 0.437), (1.323, -0.5725, 0.3874), (0.9178, 0.8549, 0.2562), (0.947, 0.6331, 0.484), (0.9628, 0.3007, 0.5657), (0.968, 0.0006064, 0.594), (0.963, -0.2992, 0.5655), (0.9474, -0.632, 0.4846), (0.555, 0.7763, 0.2529), (0.567, 0.638, 0.5137), (0.5811, 0.3165, 0.6463), (0.5833, 0.0004831, 0.6598), (0.5813, -0.3153, 0.6461), (0.5673, -0.6373, 0.5144), (0.1847, 0.7396, 0.2542), (0.1885, 0.6164, 0.5205), (0.1939, 0.3149, 0.6819), (0.1949, 0.0003488, 0.7007), (0.1941, -0.3141, 0.6826), (0.1889, -0.6095, 0.5147), (-0.1845, 0.7388, 0.2631), (-0.1905, 0.6084, 0.5307), (-0.1949, 0.3114, 0.6853), (-0.1956, 0.0001728, 0.7009), (-0.1946, -0.3142, 0.6827), (-0.1878, -0.6139, 0.5191), (-0.5537, 0.7753, 0.254), (-0.5676, 0.6157, 0.5157), (-0.5822, 0.3028, 0.6477), (-0.584, -3.389e-05, 0.66), (-0.5818, -0.3124, 0.6468), (-0.5666, -0.6256, 0.5155), (-0.9167, 0.8437, 0.2583), (-0.9479, 0.6048, 0.4847), (-0.9636, 0.2926, 0.566), (-0.9685, -0.0001979, 0.5927), (-0.9634, -0.2998, 0.5658), (-0.9475, -0.6328, 0.4849), (-1.288, 0.8355, 0.2475), (-1.322, 0.5652, 0.3857), (-1.329, 0.2751, 0.4352), (-1.326, -0.0001799, 0.4456), (-1.329, -0.2772, 0.435), (-1.322, -0.5783, 0.3857), (1.287, -0.7993, -0.2438), (1.323, -0.5532, -0.3864), (1.33, -0.2737, -0.4363), (1.325, 0.0004859, -0.4455), (1.329, 0.2756, -0.4356), (1.322, 0.5554, -0.3856), (0.9178, -0.787, -0.257), (0.9479, -0.572, -0.4844), (0.9638, -0.2837, -0.5656), (0.9688, 0.0005412, -0.5939), (0.9637, 0.2887, -0.5665), (0.9479, 0.5926, -0.4855), (0.5518, -0.7662, -0.2586), (0.5684, -0.5912, -0.5151), (0.5824, -0.3004, -0.6478), (0.5842, 0.0003682, -0.6603), (0.582, 0.3099, -0.6469), (0.5678, 0.6059, -0.5155), (0.1843, -0.7404, -0.2638), (0.1905, -0.6217, -0.5308), (0.1951, -0.3231, -0.6848), (0.1958, 0.0002048, -0.7008), (0.1947, 0.3332, -0.6828), (0.1893, 0.6125, -0.5095), (-0.1835, -0.7404, -0.2555), (-0.1883, -0.6128, -0.5099), (-0.1937, -0.3288, -0.682), (-0.1948, -1.138e-05, -0.7006), (-0.1941, 0.3405, -0.6829), (-0.19, 0.6072, -0.5051), (-0.5542, -0.7741, -0.2531), (-0.5665, -0.6351, -0.5017), (-0.5811, -0.3302, -0.6469), (-0.5831, -0.0001959, -0.6596), (-0.581, 0.3299, -0.6452), (-0.5677, 0.6352, -0.4999), (-0.9176, -0.8674, -0.2575), (-0.9469, -0.6595, -0.485), (-0.9626, -0.3228, -0.5658), (-0.9678, -0.0003795, -0.5935), (-0.9626, 0.322, -0.5645), (-0.9467, 0.658, -0.482), (-1.286, -0.8949, -0.2479), (-1.321, -0.5956, -0.3862), (-1.328, -0.2829, -0.4348), (-1.324, -0.0003979, -0.4455), (-1.329, 0.2816, -0.4362), (-1.321, 0.5789, -0.3841), (-1.121, 0.7562, -0.3643), (-1.145, 0.4665, -0.4834), (-1.156, 0.1483, -0.5412), (-1.157, -0.1494, -0.5421), (-1.145, -0.4675, -0.4852), (-1.12, -0.777, -0.3657), (-0.7502, 0.7518, -0.3825), (-0.7664, 0.5069, -0.5745), (-0.7748, 0.1572, -0.6219), (-0.7748, -0.1577, -0.6225), (-0.7658, -0.507, -0.5742), (-0.75, -0.7512, -0.3801), (-0.3777, 0.7026, -0.3891), (-0.3822, 0.4963, -0.6143), (-0.3893, 0.1618, -0.6833), (-0.3892, -0.158, -0.6833), (-0.3839, -0.4952, -0.6108), (-0.3796, -0.6984, -0.3834), (-0.001046, 0.6758, -0.3915), (-0.0004665, 0.491, -0.6148), (0.0004211, 0.1651, -0.7062), (0.0005727, -0.1578, -0.7059), (0.001948, -0.4918, -0.6284), (0.0007475, -0.6752, -0.39), (0.3762, 0.7089, -0.3979), (0.3818, 0.4866, -0.6149), (0.3902, 0.1561, -0.6837), (0.3904, -0.1499, -0.6839), (0.3817, -0.469, -0.6119), (0.3767, -0.6943, -0.3915), (0.7507, 0.7225, -0.3904), (0.767, 0.4502, -0.5752), (0.7758, 0.1451, -0.6233), (0.7759, -0.1427, -0.623), (0.7671, -0.4366, -0.5748), (0.7507, -0.691, -0.39), (1.121, 0.7002, -0.3648), (1.146, 0.4259, -0.4852), (1.157, 0.1427, -0.5419), (1.158, -0.1414, -0.5426), (1.146, -0.4208, -0.4841), (1.122, -0.6878, -0.3658), (1.491, 0.6785, -0.265), (1.472, 0.4041, -0.2893), (1.448, 0.1376, -0.2965), (1.448, -0.1411, -0.2952), (1.475, -0.4007, -0.29), (1.494, -0.6785, -0.2694), (-1.122, 0.7323, 0.3654), (-1.146, 0.4344, 0.4849), (-1.157, 0.1418, 0.5405), (-1.157, -0.1433, 0.541), (-1.145, -0.4473, 0.4849), (-1.121, -0.7506, 0.3649), (-0.7495, 0.7369, 0.3889), (-0.7669, 0.4634, 0.5745), (-0.7757, 0.1457, 0.6228), (-0.7756, -0.1468, 0.6227), (-0.7668, -0.4691, 0.575), (-0.7495, -0.7544, 0.3908), (-0.3761, 0.7028, 0.3912), (-0.3829, 0.4564, 0.6112), (-0.3902, 0.1465, 0.6839), (-0.3901, -0.1514, 0.6835), (-0.3854, -0.4799, 0.6138), (-0.3806, -0.7049, 0.3892), (-0.0009325, 0.6777, 0.3903), (-0.0015, 0.4761, 0.6284), (-0.0004094, 0.1519, 0.7059), (-0.0002851, -0.1514, 0.7064), (0.0008769, -0.476, 0.6312), (0.0004571, -0.6755, 0.3925), (0.3809, 0.6988, 0.3834), (0.3847, 0.4793, 0.6115), (0.3894, 0.152, 0.6834), (0.3895, -0.151, 0.6831), (0.3849, -0.4798, 0.6139), (0.3791, -0.7039, 0.3886), (0.7498, 0.7559, 0.3899), (0.7659, 0.4821, 0.5737), (0.7749, 0.1506, 0.6226), (0.775, -0.1493, 0.6226), (0.7664, -0.4809, 0.5743), (0.7502, -0.7544, 0.3901), (1.121, 0.7515, 0.3652), (1.145, 0.4475, 0.4847), (1.156, 0.1434, 0.54), (1.157, -0.1423, 0.5433), (1.145, -0.4459, 0.4846), (1.121, -0.7502, 0.365), (1.49, 0.6818, 0.2652), (1.472, 0.4059, 0.29), (1.447, 0.1378, 0.2958), (1.447, -0.1392, 0.2963), (1.474, -0.4001, 0.2902), (1.494, -0.6811, 0.2711), (-1.613, -0.6691, -0.1003), (-1.552, -0.4054, -0.1), (-1.514, -0.1351, -0.1006), (-1.515, 0.1356, -0.1004), (-1.553, 0.4007, -0.09958), (-1.614, 0.6594, -0.09955), (1.614, 0.6594, -0.0997), (1.553, 0.3992, -0.09957), (1.514, 0.1334, -0.1004), (1.515, -0.1367, -0.09987), (1.554, -0.402, -0.09986), (1.607, -0.6644, -0.09878), (-1.491, 0.6802, 0.2653), (-1.473, 0.404, 0.2901), (-1.448, 0.138, 0.296), (-1.447, -0.1399, 0.2956), (-1.473, -0.4093, 0.2897), (-1.49, -0.6994, 0.2648), (-1.49, 0.681, -0.2645), (-1.473, 0.4024, -0.2895), (-1.448, 0.1407, -0.2954), (-1.447, -0.1403, -0.2965), (-1.472, -0.4139, -0.2898), (-1.49, -0.7093, -0.2659), (1.601, 0.9009, -0.09902), (1.613, 0.9072, 0.0002593), (1.603, -0.8983, -0.09913), (1.61, -0.9089, 0.0001103), (-1.601, -0.9141, -0.1001), (-1.613, -0.9181, -0.0008079), (-1.601, 0.901, -0.09933), (-1.613, 0.9076, -7.582e-05), (1.281, 0.8905, -0.1), (1.279, 0.9097, -0.0006138), (0.9243, 0.8645, -0.1015), (0.9228, 0.882, -0.001346), (0.5592, 0.798, -0.1001), (0.5596, 0.7999, -0.0005464), (0.1862, 0.7634, -0.09971), (0.187, 0.7666, -0.0003674), (-0.1876, 0.7461, -0.09146), (-0.188, 0.7503, 0.008067), (-0.5588, 0.7991, -0.09834), (-0.5588, 0.8011, 0.0009411), (-0.9225, 0.8863, -0.0993), (-0.9221, 0.8891, 0.0008726), (-1.281, 0.8995, -0.09998), (-1.279, 0.9123, -0.0006133), (1.276, -0.8985, 0.1001), (1.278, -0.9003, 0.0007563), (0.9217, -0.8701, 0.1007), (0.9208, -0.8536, 0.0005185), (0.5573, -0.7963, 0.1002), (0.5572, -0.7973, 0.0005065), (0.1878, -0.7493, 0.09086), (0.1872, -0.7543, -0.008674), (-0.187, -0.7652, 0.09821), (-0.1877, -0.7684, -0.001112), (-0.5593, -0.7963, 0.1003), (-0.5599, -0.7977, 0.0009812), (-0.9239, -0.8979, 0.1003), (-0.9273, -0.8906, -5.765e-05), (-1.281, -0.9563, 0.0997), (-1.279, -0.9739, 0.0003561), (-1.613, -0.668, 0.09958), (-1.619, -0.671, -0.0003643), (-1.552, -0.4048, 0.09991), (-1.556, -0.4039, -8.335e-05), (-1.514, -0.1354, 0.09958), (-1.518, -0.1341, -0.0005254), (-1.514, 0.1341, 0.09988), (-1.519, 0.1339, -0.0002281), (-1.553, 0.4004, 0.1003), (-1.558, 0.4, 0.0003977), (-1.614, 0.6593, 0.1002), (-1.62, 0.6625, 0.000334), (1.613, 0.6591, 0.1001), (1.62, 0.6621, 0.0002161), (1.553, 0.3993, 0.1004), (1.557, 0.398, 0.0004394), (1.514, 0.1336, 0.09983), (1.518, 0.1329, -0.0002759), (1.514, -0.1357, 0.1004), (1.518, -0.1352, 0.000265), (1.553, -0.4016, 0.1001), (1.558, -0.4014, 0.000138), (1.606, -0.6643, 0.09994), (1.619, -0.6639, 0.0005933), (1.581, -0.5265, -0.0499), (1.58, -0.5263, 0.05039), (1.539, -0.2619, -0.04939), (1.539, -0.261, 0.05084), (1.518, -0.0007226, -0.04988), (1.518, -0.0006691, 0.05039), (1.539, 0.2613, -0.05049), (1.538, 0.2612, 0.04974), (1.579, 0.5252, -0.04984), (1.579, 0.5252, 0.05043), (1.653, 0.7966, -0.04947), (1.653, 0.7962, 0.04969), (-1.581, 0.5252, -0.04966), (-1.58, 0.5255, 0.05061), (-1.539, 0.2603, -0.0504), (-1.539, 0.261, 0.04983), (-1.517, 0.0001014, -0.04977), (-1.518, 4.447e-05, 0.05051), (-1.539, -0.2609, -0.05018), (-1.539, -0.2609, 0.05005), (-1.579, -0.5329, -0.05034), (-1.579, -0.5327, 0.04993), (-1.653, -0.8026, -0.05016), (-1.653, -0.8026, 0.04906), (-1.097, -0.9519, -0.05053), (-1.096, -0.9498, 0.04949), (-0.7409, -0.8392, -0.04901), (-0.7399, -0.8392, 0.05019), (-0.3699, -0.7785, -0.04631), (-0.3688, -0.7799, 0.05286), (-0.0006717, -0.7261, -0.04905), (-0.0003099, -0.7248, 0.05075), (0.3696, -0.7772, -0.04646), (0.3698, -0.7798, 0.05255), (0.737, -0.8348, -0.05033), (0.7366, -0.8358, 0.04992), (1.097, -0.8638, -0.05062), (1.097, -0.8809, 0.04964), (1.461, -0.9251, -0.05036), (1.46, -0.9253, 0.04869), (-1.097, 0.9004, 0.05032), (-1.096, 0.9001, -0.04959), (-0.7409, 0.8372, 0.04848), (-0.7395, 0.836, -0.05096), (-0.3701, 0.7803, 0.04682), (-0.3701, 0.7821, -0.05244), (0.0005203, 0.7321, 0.04992), (0.000833, 0.7315, -0.04983), (0.3702, 0.7755, 0.04626), (0.3697, 0.7778, -0.053), (0.7366, 0.855, 0.05006), (0.7362, 0.8415, -0.05016), (1.097, 0.8991, 0.05003), (1.096, 0.8911, -0.04989), (1.464, 0.9281, 0.04991), (1.463, 0.9278, -0.04966), (-1.464, 0.9282, 0.04959), (-1.463, 0.9289, -0.04997), (-1.653, 0.7967, -0.0494), (-1.652, 0.7966, 0.0496), (-1.463, -0.9709, -0.0501), (-1.464, -0.9691, 0.0494), (1.654, -0.7992, -0.049), (1.652, -0.8, 0.05068), (1.567, 0.8755, -0.1331), (1.569, -0.8735, -0.1343), (-1.567, -0.8961, -0.1346), (-1.567, 0.8754, -0.1336), (1.567, 0.876, 0.1341), (1.569, -0.8721, 0.1342), (-1.566, -0.8938, 0.1331), (-1.566, 0.8756, 0.1334), (1.283, 0.8719, -0.15), (0.9245, 0.8508, -0.1533), (0.5572, 0.7961, -0.1509), (0.1847, 0.7604, -0.1506), (-0.1853, 0.744, -0.1425), (-0.5578, 0.7972, -0.1492), (-0.9216, 0.8825, -0.1511), (-1.283, 0.8849, -0.1499), (1.281, -0.8555, -0.1473), (0.922, -0.8239, -0.1514), (0.5512, -0.7959, -0.1518), (0.1851, -0.7561, -0.1591), (-0.1862, -0.7626, -0.1513), (-0.556, -0.7932, -0.1491), (-0.928, -0.8844, -0.1488), (-1.283, -0.9454, -0.149), (1.283, 0.8851, 0.1487), (0.9229, 0.8791, 0.1505), (0.5558, 0.7953, 0.1491), (0.1861, 0.7615, 0.1499), (-0.1851, 0.7534, 0.1586), (-0.5537, 0.7951, 0.1505), (-0.9227, 0.8791, 0.1528), (-1.283, 0.8844, 0.1487), (1.282, -0.8833, 0.1487), (0.9206, -0.8738, 0.1525), (0.5563, -0.7951, 0.1509), (0.1874, -0.7463, 0.142), (-0.1862, -0.7617, 0.1491), (-0.5569, -0.7946, 0.1511), (-0.9233, -0.8868, 0.1521), (-1.283, -0.9366, 0.1498), (1.587, 0.6615, -0.1551), (1.543, 0.3993, -0.1605), (1.506, 0.1347, -0.1615), (1.507, -0.141, -0.1609), (1.544, -0.3996, -0.1607), (1.587, -0.6637, -0.1572), (-1.586, -0.6754, -0.1557), (-1.542, -0.4052, -0.1609), (-1.505, -0.1376, -0.1616), (-1.508, 0.1403, -0.1614), (-1.544, 0.3989, -0.1604), (-1.587, 0.6615, -0.1548), (1.586, 0.6615, 0.1554), (1.543, 0.4005, 0.1613), (1.505, 0.1349, 0.1609), (1.505, -0.137, 0.1614), (1.544, -0.3987, 0.1609), (1.587, -0.6637, 0.1584), (-1.586, -0.6725, 0.155), (-1.543, -0.4036, 0.1608), (-1.506, -0.1377, 0.1606), (-1.506, 0.1351, 0.161), (-1.544, 0.3999, 0.1612), (-1.587, 0.6615, 0.1556), (1.308, 0.7189, 0.3334), (1.33, 0.4247, 0.4227), (1.33, 0.1409, 0.4522), (1.33, -0.1405, 0.4524), (1.329, -0.4225, 0.4208), (1.309, -0.7162, 0.332), (0.9289, 0.7714, 0.3842), (0.9573, 0.4656, 0.5386), (0.9666, 0.1469, 0.5863), (0.9668, -0.1456, 0.5866), (0.9576, -0.4641, 0.5377), (0.9297, -0.7714, 0.386), (0.5574, 0.728, 0.3857), (0.575, 0.4882, 0.604), (0.583, 0.152, 0.6579), (0.583, -0.1509, 0.6577), (0.5754, -0.4869, 0.6039), (0.5573, -0.7283, 0.3868), (0.1882, 0.6966, 0.3888), (0.1902, 0.4792, 0.6225), (0.1949, 0.1515, 0.7009), (0.195, -0.1508, 0.701), (0.19, -0.4766, 0.6201), (0.1868, -0.6863, 0.3819), (-0.1871, 0.7071, 0.4067), (-0.1925, 0.4736, 0.6304), (-0.1957, 0.1503, 0.7011), (-0.1956, -0.1509, 0.7013), (-0.1905, -0.4777, 0.6218), (-0.1867, -0.6941, 0.3875), (-0.5555, 0.7312, 0.3965), (-0.5763, 0.4666, 0.6059), (-0.5838, 0.1465, 0.6585), (-0.5836, -0.1504, 0.6581), (-0.576, -0.4801, 0.6052), (-0.5554, -0.7323, 0.3968), (-0.9298, 0.7448, 0.386), (-0.9583, 0.449, 0.5394), (-0.9673, 0.1436, 0.586), (-0.9672, -0.1457, 0.5861), (-0.9579, -0.4653, 0.539), (-0.9296, -0.7715, 0.3857), (-1.308, 0.7096, 0.3335), (-1.33, 0.419, 0.4221), (-1.331, 0.1404, 0.4522), (-1.331, -0.141, 0.452), (-1.33, -0.4246, 0.4223), (-1.308, -0.7342, 0.3341), (1.309, -0.6843, -0.3312), (1.33, -0.4146, -0.4203), (1.33, -0.1403, -0.451), (1.331, 0.1411, -0.453), (1.33, 0.4163, -0.4223), (1.308, 0.6935, -0.3338), (0.9295, -0.6963, -0.3849), (0.9583, -0.428, -0.5381), (0.9676, -0.1422, -0.5864), (0.9675, 0.1434, -0.5871), (0.9582, 0.4404, -0.5395), (0.93, 0.7216, -0.3864), (0.5567, -0.6984, -0.3957), (0.5763, -0.4575, -0.6058), (0.584, -0.1461, -0.6586), (0.5838, 0.1508, -0.6583), (0.5759, 0.4687, -0.6051), (0.5566, 0.7183, -0.3968), (0.1875, -0.7024, -0.3995), (0.1924, -0.488, -0.6302), (0.1959, -0.1555, -0.701), (0.1957, 0.1621, -0.701), (0.191, 0.4962, -0.6231), (0.1852, 0.6967, -0.3899), (-0.1844, -0.6972, -0.3906), (-0.19, -0.4962, -0.6232), (-0.1947, -0.1578, -0.7007), (-0.1949, 0.1649, -0.7011), (-0.1899, 0.4934, -0.6065), (-0.1866, 0.6865, -0.3832), (-0.5566, -0.7262, -0.3865), (-0.5752, -0.5051, -0.6048), (-0.5828, -0.1582, -0.6579), (-0.5829, 0.1579, -0.6574), (-0.5746, 0.5047, -0.6029), (-0.5567, 0.7281, -0.3858), (-0.9291, -0.7811, -0.3856), (-0.9572, -0.4972, -0.5388), (-0.9664, -0.1555, -0.586), (-0.9664, 0.1547, -0.5851), (-0.9573, 0.4965, -0.5374), (-0.932, 0.7806, -0.3833), (-1.308, -0.7559, -0.3336), (-1.329, -0.4346, -0.4229), (-1.33, -0.1433, -0.4528), (-1.329, 0.1416, -0.4508), (-1.329, 0.432, -0.4199), (-1.308, 0.721, -0.3334), (1.608, 0.905, -0.04957), (1.608, 0.9052, 0.05012), (1.607, -0.906, -0.04981), (1.606, -0.905, 0.04992), (-1.608, -0.9168, -0.05063), (-1.607, -0.9162, 0.04894), (-1.608, 0.9053, -0.04989), (-1.608, 0.9049, 0.04975), (1.281, 0.9026, -0.05058), (1.281, 0.907, 0.04931), (0.9228, 0.8763, -0.05147), (0.9227, 0.8857, 0.04878), (0.5599, 0.801, -0.05024), (0.5583, 0.8005, 0.04893), (0.1859, 0.7665, -0.05009), (0.1865, 0.7671, 0.04936), (-0.1876, 0.7499, -0.04179), (-0.1867, 0.7533, 0.05782), (-0.5593, 0.802, -0.04875), (-0.5577, 0.8014, 0.05061), (-0.9216, 0.8894, -0.04925), (-0.9221, 0.8886, 0.051), (-1.28, 0.9078, -0.05058), (-1.28, 0.9077, 0.0493), (1.279, -0.9017, 0.05076), (1.277, -0.891, -0.04916), (0.9204, -0.8645, 0.05064), (0.9202, -0.842, -0.04961), (0.5573, -0.7987, 0.05023), (0.5541, -0.8128, -0.04999), (0.1872, -0.7534, 0.04119), (0.186, -0.7569, -0.05845), (-0.1869, -0.7684, 0.04862), (-0.1873, -0.7687, -0.05083), (-0.5596, -0.799, 0.0507), (-0.559, -0.7985, -0.04873), (-0.9228, -0.9058, 0.05025), (-0.9272, -0.8908, -0.04964), (-1.281, -0.9682, 0.05029), (-1.281, -0.969, -0.04956), (-1.617, -0.6717, 0.04972), (-1.617, -0.6717, -0.05045), (-1.557, -0.4058, 0.05), (-1.557, -0.406, -0.05017), (-1.519, -0.1344, 0.04962), (-1.518, -0.1341, -0.05068), (-1.519, 0.1337, 0.04992), (-1.519, 0.1344, -0.05037), (-1.558, 0.4026, 0.05045), (-1.558, 0.4019, -0.04969), (-1.618, 0.6632, 0.05041), (-1.618, 0.6631, -0.04974), (1.618, 0.6628, 0.05029), (1.618, 0.6626, -0.04988), (1.557, 0.398, 0.05056), (1.557, 0.3981, -0.04968), (1.518, 0.1332, 0.04987), (1.518, 0.1331, -0.05043), (1.518, -0.1351, 0.05041), (1.519, -0.1352, -0.04988), (1.558, -0.4026, 0.05025), (1.558, -0.4034, -0.04995), (1.615, -0.665, 0.05049), (1.615, -0.6653, -0.04929)], [], [(0, 537, 820, 412), (0, 412, 689, 225), (0, 225, 668, 304), (0, 304, 712, 537), (1, 289, 777, 531), (1, 531, 724, 316), (1, 316, 672, 232), (1, 232, 705, 289), (2, 665, 888, 600), (2, 600, 723, 230), (2, 230, 671, 226), (2, 226, 829, 665), (3, 663, 864, 576), (3, 576, 705, 232), (3, 232, 672, 228), (3, 228, 831, 663), (4, 661, 876, 588), (4, 588, 729, 233), (4, 233, 673, 229), (4, 229, 833, 661), (5, 659, 848, 560), (5, 560, 681, 223), (5, 223, 669, 544), (5, 544, 832, 659), (6, 657, 826, 538), (6, 538, 666, 234), (6, 234, 674, 546), (6, 546, 834, 657), (7, 655, 834, 546), (7, 546, 674, 235), (7, 235, 675, 548), (7, 548, 836, 655), (8, 653, 836, 548), (8, 548, 675, 236), (8, 236, 676, 550), (8, 550, 838, 653), (9, 651, 838, 550), (9, 550, 676, 237), (9, 237, 677, 552), (9, 552, 840, 651), (10, 649, 840, 552), (10, 552, 677, 238), (10, 238, 678, 554), (10, 554, 842, 649), (11, 647, 842, 554), (11, 554, 678, 239), (11, 239, 679, 556), (11, 556, 844, 647), (12, 645, 844, 556), (12, 556, 679, 240), (12, 240, 680, 558), (12, 558, 846, 645), (13, 643, 846, 558), (13, 558, 680, 241), (13, 241, 681, 560), (13, 560, 848, 643), (14, 641, 829, 226), (14, 226, 671, 258), (14, 258, 698, 562), (14, 562, 850, 641), (15, 639, 850, 562), (15, 562, 698, 259), (15, 259, 699, 564), (15, 564, 852, 639), (16, 637, 852, 564), (16, 564, 699, 260), (16, 260, 700, 566), (16, 566, 854, 637), (17, 635, 854, 566), (17, 566, 700, 261), (17, 261, 701, 568), (17, 568, 856, 635), (18, 633, 856, 568), (18, 568, 701, 262), (18, 262, 702, 570), (18, 570, 858, 633), (19, 631, 858, 570), (19, 570, 702, 263), (19, 263, 703, 572), (19, 572, 860, 631), (20, 629, 860, 572), (20, 572, 703, 264), (20, 264, 704, 574), (20, 574, 862, 629), (21, 627, 862, 574), (21, 574, 704, 265), (21, 265, 705, 576), (21, 576, 864, 627), (22, 230, 723, 513), (22, 513, 735, 282), (22, 282, 698, 258), (22, 258, 671, 230), (23, 282, 735, 507), (23, 507, 741, 283), (23, 283, 699, 259), (23, 259, 698, 282), (24, 283, 741, 501), (24, 501, 747, 284), (24, 284, 700, 260), (24, 260, 699, 283), (25, 284, 747, 495), (25, 495, 753, 285), (25, 285, 701, 261), (25, 261, 700, 284), (26, 285, 753, 489), (26, 489, 759, 286), (26, 286, 702, 262), (26, 262, 701, 285), (27, 286, 759, 483), (27, 483, 765, 287), (27, 287, 703, 263), (27, 263, 702, 286), (28, 287, 765, 477), (28, 477, 771, 288), (28, 288, 704, 264), (28, 264, 703, 287), (29, 288, 771, 471), (29, 471, 777, 289), (29, 289, 705, 265), (29, 265, 704, 288), (30, 465, 711, 222), (30, 222, 667, 242), (30, 242, 682, 370), (30, 370, 778, 465), (31, 459, 778, 370), (31, 370, 682, 243), (31, 243, 683, 376), (31, 376, 784, 459), (32, 453, 784, 376), (32, 376, 683, 244), (32, 244, 684, 382), (32, 382, 790, 453), (33, 447, 790, 382), (33, 382, 684, 245), (33, 245, 685, 388), (33, 388, 796, 447), (34, 441, 796, 388), (34, 388, 685, 246), (34, 246, 686, 394), (34, 394, 802, 441), (35, 435, 802, 394), (35, 394, 686, 247), (35, 247, 687, 400), (35, 400, 808, 435), (36, 429, 808, 400), (36, 400, 687, 248), (36, 248, 688, 406), (36, 406, 814, 429), (37, 423, 814, 406), (37, 406, 688, 249), (37, 249, 689, 412), (37, 412, 820, 423), (38, 241, 680, 296), (38, 296, 819, 418), (38, 418, 825, 297), (38, 297, 681, 241), (39, 418, 819, 411), (39, 411, 818, 419), (39, 419, 824, 417), (39, 417, 825, 418), (40, 419, 818, 410), (40, 410, 817, 420), (40, 420, 823, 416), (40, 416, 824, 419), (41, 420, 817, 409), (41, 409, 816, 421), (41, 421, 822, 415), (41, 415, 823, 420), (42, 421, 816, 408), (42, 408, 815, 422), (42, 422, 821, 414), (42, 414, 822, 421), (43, 422, 815, 407), (43, 407, 814, 423), (43, 423, 820, 413), (43, 413, 821, 422), (44, 240, 679, 295), (44, 295, 813, 424), (44, 424, 819, 296), (44, 296, 680, 240), (45, 424, 813, 405), (45, 405, 812, 425), (45, 425, 818, 411), (45, 411, 819, 424), (46, 425, 812, 404), (46, 404, 811, 426), (46, 426, 817, 410), (46, 410, 818, 425), (47, 426, 811, 403), (47, 403, 810, 427), (47, 427, 816, 409), (47, 409, 817, 426), (48, 427, 810, 402), (48, 402, 809, 428), (48, 428, 815, 408), (48, 408, 816, 427), (49, 428, 809, 401), (49, 401, 808, 429), (49, 429, 814, 407), (49, 407, 815, 428), (50, 239, 678, 294), (50, 294, 807, 430), (50, 430, 813, 295), (50, 295, 679, 239), (51, 430, 807, 399), (51, 399, 806, 431), (51, 431, 812, 405), (51, 405, 813, 430), (52, 431, 806, 398), (52, 398, 805, 432), (52, 432, 811, 404), (52, 404, 812, 431), (53, 432, 805, 397), (53, 397, 804, 433), (53, 433, 810, 403), (53, 403, 811, 432), (54, 433, 804, 396), (54, 396, 803, 434), (54, 434, 809, 402), (54, 402, 810, 433), (55, 434, 803, 395), (55, 395, 802, 435), (55, 435, 808, 401), (55, 401, 809, 434), (56, 238, 677, 293), (56, 293, 801, 436), (56, 436, 807, 294), (56, 294, 678, 238), (57, 436, 801, 393), (57, 393, 800, 437), (57, 437, 806, 399), (57, 399, 807, 436), (58, 437, 800, 392), (58, 392, 799, 438), (58, 438, 805, 398), (58, 398, 806, 437), (59, 438, 799, 391), (59, 391, 798, 439), (59, 439, 804, 397), (59, 397, 805, 438), (60, 439, 798, 390), (60, 390, 797, 440), (60, 440, 803, 396), (60, 396, 804, 439), (61, 440, 797, 389), (61, 389, 796, 441), (61, 441, 802, 395), (61, 395, 803, 440), (62, 237, 676, 292), (62, 292, 795, 442), (62, 442, 801, 293), (62, 293, 677, 237), (63, 442, 795, 387), (63, 387, 794, 443), (63, 443, 800, 393), (63, 393, 801, 442), (64, 443, 794, 386), (64, 386, 793, 444), (64, 444, 799, 392), (64, 392, 800, 443), (65, 444, 793, 385), (65, 385, 792, 445), (65, 445, 798, 391), (65, 391, 799, 444), (66, 445, 792, 384), (66, 384, 791, 446), (66, 446, 797, 390), (66, 390, 798, 445), (67, 446, 791, 383), (67, 383, 790, 447), (67, 447, 796, 389), (67, 389, 797, 446), (68, 236, 675, 291), (68, 291, 789, 448), (68, 448, 795, 292), (68, 292, 676, 236), (69, 448, 789, 381), (69, 381, 788, 449), (69, 449, 794, 387), (69, 387, 795, 448), (70, 449, 788, 380), (70, 380, 787, 450), (70, 450, 793, 386), (70, 386, 794, 449), (71, 450, 787, 379), (71, 379, 786, 451), (71, 451, 792, 385), (71, 385, 793, 450), (72, 451, 786, 378), (72, 378, 785, 452), (72, 452, 791, 384), (72, 384, 792, 451), (73, 452, 785, 377), (73, 377, 784, 453), (73, 453, 790, 383), (73, 383, 791, 452), (74, 235, 674, 290), (74, 290, 783, 454), (74, 454, 789, 291), (74, 291, 675, 235), (75, 454, 783, 375), (75, 375, 782, 455), (75, 455, 788, 381), (75, 381, 789, 454), (76, 455, 782, 374), (76, 374, 781, 456), (76, 456, 787, 380), (76, 380, 788, 455), (77, 456, 781, 373), (77, 373, 780, 457), (77, 457, 786, 379), (77, 379, 787, 456), (78, 457, 780, 372), (78, 372, 779, 458), (78, 458, 785, 378), (78, 378, 786, 457), (79, 458, 779, 371), (79, 371, 778, 459), (79, 459, 784, 377), (79, 377, 785, 458), (80, 234, 666, 298), (80, 298, 706, 460), (80, 460, 783, 290), (80, 290, 674, 234), (81, 460, 706, 299), (81, 299, 707, 461), (81, 461, 782, 375), (81, 375, 783, 460), (82, 461, 707, 300), (82, 300, 708, 462), (82, 462, 781, 374), (82, 374, 782, 461), (83, 462, 708, 301), (83, 301, 709, 463), (83, 463, 780, 373), (83, 373, 781, 462), (84, 463, 709, 302), (84, 302, 710, 464), (84, 464, 779, 372), (84, 372, 780, 463), (85, 464, 710, 303), (85, 303, 711, 465), (85, 465, 778, 371), (85, 371, 779, 464), (86, 358, 696, 257), (86, 257, 697, 364), (86, 364, 772, 466), (86, 466, 766, 358), (87, 359, 766, 466), (87, 466, 772, 365), (87, 365, 773, 467), (87, 467, 767, 359), (88, 360, 767, 467), (88, 467, 773, 366), (88, 366, 774, 468), (88, 468, 768, 360), (89, 361, 768, 468), (89, 468, 774, 367), (89, 367, 775, 469), (89, 469, 769, 361), (90, 362, 769, 469), (90, 469, 775, 368), (90, 368, 776, 470), (90, 470, 770, 362), (91, 363, 770, 470), (91, 470, 776, 369), (91, 369, 777, 471), (91, 471, 771, 363), (92, 352, 695, 256), (92, 256, 696, 358), (92, 358, 766, 472), (92, 472, 760, 352), (93, 353, 760, 472), (93, 472, 766, 359), (93, 359, 767, 473), (93, 473, 761, 353), (94, 354, 761, 473), (94, 473, 767, 360), (94, 360, 768, 474), (94, 474, 762, 354), (95, 355, 762, 474), (95, 474, 768, 361), (95, 361, 769, 475), (95, 475, 763, 355), (96, 356, 763, 475), (96, 475, 769, 362), (96, 362, 770, 476), (96, 476, 764, 356), (97, 357, 764, 476), (97, 476, 770, 363), (97, 363, 771, 477), (97, 477, 765, 357), (98, 346, 694, 255), (98, 255, 695, 352), (98, 352, 760, 478), (98, 478, 754, 346), (99, 347, 754, 478), (99, 478, 760, 353), (99, 353, 761, 479), (99, 479, 755, 347), (100, 348, 755, 479), (100, 479, 761, 354), (100, 354, 762, 480), (100, 480, 756, 348), (101, 349, 756, 480), (101, 480, 762, 355), (101, 355, 763, 481), (101, 481, 757, 349), (102, 350, 757, 481), (102, 481, 763, 356), (102, 356, 764, 482), (102, 482, 758, 350), (103, 351, 758, 482), (103, 482, 764, 357), (103, 357, 765, 483), (103, 483, 759, 351), (104, 340, 693, 254), (104, 254, 694, 346), (104, 346, 754, 484), (104, 484, 748, 340), (105, 341, 748, 484), (105, 484, 754, 347), (105, 347, 755, 485), (105, 485, 749, 341), (106, 342, 749, 485), (106, 485, 755, 348), (106, 348, 756, 486), (106, 486, 750, 342), (107, 343, 750, 486), (107, 486, 756, 349), (107, 349, 757, 487), (107, 487, 751, 343), (108, 344, 751, 487), (108, 487, 757, 350), (108, 350, 758, 488), (108, 488, 752, 344), (109, 345, 752, 488), (109, 488, 758, 351), (109, 351, 759, 489), (109, 489, 753, 345), (110, 334, 692, 253), (110, 253, 693, 340), (110, 340, 748, 490), (110, 490, 742, 334), (111, 335, 742, 490), (111, 490, 748, 341), (111, 341, 749, 491), (111, 491, 743, 335), (112, 336, 743, 491), (112, 491, 749, 342), (112, 342, 750, 492), (112, 492, 744, 336), (113, 337, 744, 492), (113, 492, 750, 343), (113, 343, 751, 493), (113, 493, 745, 337), (114, 338, 745, 493), (114, 493, 751, 344), (114, 344, 752, 494), (114, 494, 746, 338), (115, 339, 746, 494), (115, 494, 752, 345), (115, 345, 753, 495), (115, 495, 747, 339), (116, 328, 691, 252), (116, 252, 692, 334), (116, 334, 742, 496), (116, 496, 736, 328), (117, 329, 736, 496), (117, 496, 742, 335), (117, 335, 743, 497), (117, 497, 737, 329), (118, 330, 737, 497), (118, 497, 743, 336), (118, 336, 744, 498), (118, 498, 738, 330), (119, 331, 738, 498), (119, 498, 744, 337), (119, 337, 745, 499), (119, 499, 739, 331), (120, 332, 739, 499), (120, 499, 745, 338), (120, 338, 746, 500), (120, 500, 740, 332), (121, 333, 740, 500), (121, 500, 746, 339), (121, 339, 747, 501), (121, 501, 741, 333), (122, 322, 690, 251), (122, 251, 691, 328), (122, 328, 736, 502), (122, 502, 730, 322), (123, 323, 730, 502), (123, 502, 736, 329), (123, 329, 737, 503), (123, 503, 731, 323), (124, 324, 731, 503), (124, 503, 737, 330), (124, 330, 738, 504), (124, 504, 732, 324), (125, 325, 732, 504), (125, 504, 738, 331), (125, 331, 739, 505), (125, 505, 733, 325), (126, 326, 733, 505), (126, 505, 739, 332), (126, 332, 740, 506), (126, 506, 734, 326), (127, 327, 734, 506), (127, 506, 740, 333), (127, 333, 741, 507), (127, 507, 735, 327), (128, 310, 670, 250), (128, 250, 690, 322), (128, 322, 730, 508), (128, 508, 718, 310), (129, 311, 718, 508), (129, 508, 730, 323), (129, 323, 731, 509), (129, 509, 719, 311), (130, 312, 719, 509), (130, 509, 731, 324), (130, 324, 732, 510), (130, 510, 720, 312), (131, 313, 720, 510), (131, 510, 732, 325), (131, 325, 733, 511), (131, 511, 721, 313), (132, 314, 721, 511), (132, 511, 733, 326), (132, 326, 734, 512), (132, 512, 722, 314), (133, 315, 722, 512), (133, 512, 734, 327), (133, 327, 735, 513), (133, 513, 723, 315), (134, 625, 831, 228), (134, 228, 672, 316), (134, 316, 724, 578), (134, 578, 866, 625), (135, 623, 866, 578), (135, 578, 724, 317), (135, 317, 725, 580), (135, 580, 868, 623), (136, 621, 868, 580), (136, 580, 725, 318), (136, 318, 726, 582), (136, 582, 870, 621), (137, 619, 870, 582), (137, 582, 726, 319), (137, 319, 727, 584), (137, 584, 872, 619), (138, 617, 872, 584), (138, 584, 727, 320), (138, 320, 728, 586), (138, 586, 874, 617), (139, 615, 874, 586), (139, 586, 728, 321), (139, 321, 729, 588), (139, 588, 876, 615), (140, 613, 827, 224), (140, 224, 670, 310), (140, 310, 718, 590), (140, 590, 878, 613), (141, 611, 878, 590), (141, 590, 718, 311), (141, 311, 719, 592), (141, 592, 880, 611), (142, 609, 880, 592), (142, 592, 719, 312), (142, 312, 720, 594), (142, 594, 882, 609), (143, 607, 882, 594), (143, 594, 720, 313), (143, 313, 721, 596), (143, 596, 884, 607), (144, 605, 884, 596), (144, 596, 721, 314), (144, 314, 722, 598), (144, 598, 886, 605), (145, 603, 886, 598), (145, 598, 722, 315), (145, 315, 723, 600), (145, 600, 888, 603), (146, 364, 697, 231), (146, 231, 673, 233), (146, 233, 729, 526), (146, 526, 772, 364), (147, 365, 772, 526), (147, 526, 729, 321), (147, 321, 728, 527), (147, 527, 773, 365), (148, 366, 773, 527), (148, 527, 728, 320), (148, 320, 727, 528), (148, 528, 774, 366), (149, 367, 774, 528), (149, 528, 727, 319), (149, 319, 726, 529), (149, 529, 775, 367), (150, 368, 775, 529), (150, 529, 726, 318), (150, 318, 725, 530), (150, 530, 776, 368), (151, 369, 776, 530), (151, 530, 725, 317), (151, 317, 724, 531), (151, 531, 777, 369), (152, 223, 681, 297), (152, 297, 825, 532), (152, 532, 717, 227), (152, 227, 669, 223), (153, 532, 825, 417), (153, 417, 824, 533), (153, 533, 716, 309), (153, 309, 717, 532), (154, 533, 824, 416), (154, 416, 823, 534), (154, 534, 715, 308), (154, 308, 716, 533), (155, 534, 823, 415), (155, 415, 822, 535), (155, 535, 714, 307), (155, 307, 715, 534), (156, 535, 822, 414), (156, 414, 821, 536), (156, 536, 713, 306), (156, 306, 714, 535), (157, 536, 821, 413), (157, 413, 820, 537), (157, 537, 712, 305), (157, 305, 713, 536), (158, 303, 710, 524), (158, 524, 887, 602), (158, 602, 889, 525), (158, 525, 711, 303), (159, 602, 887, 599), (159, 599, 886, 603), (159, 603, 888, 601), (159, 601, 889, 602), (160, 302, 709, 523), (160, 523, 885, 604), (160, 604, 887, 524), (160, 524, 710, 302), (161, 604, 885, 597), (161, 597, 884, 605), (161, 605, 886, 599), (161, 599, 887, 604), (162, 301, 708, 522), (162, 522, 883, 606), (162, 606, 885, 523), (162, 523, 709, 301), (163, 606, 883, 595), (163, 595, 882, 607), (163, 607, 884, 597), (163, 597, 885, 606), (164, 300, 707, 521), (164, 521, 881, 608), (164, 608, 883, 522), (164, 522, 708, 300), (165, 608, 881, 593), (165, 593, 880, 609), (165, 609, 882, 595), (165, 595, 883, 608), (166, 299, 706, 520), (166, 520, 879, 610), (166, 610, 881, 521), (166, 521, 707, 299), (167, 610, 879, 591), (167, 591, 878, 611), (167, 611, 880, 593), (167, 593, 881, 610), (168, 298, 666, 538), (168, 538, 826, 612), (168, 612, 879, 520), (168, 520, 706, 298), (169, 612, 826, 539), (169, 539, 827, 613), (169, 613, 878, 591), (169, 591, 879, 612), (170, 309, 716, 518), (170, 518, 875, 614), (170, 614, 877, 519), (170, 519, 717, 309), (171, 614, 875, 587), (171, 587, 874, 615), (171, 615, 876, 589), (171, 589, 877, 614), (172, 308, 715, 517), (172, 517, 873, 616), (172, 616, 875, 518), (172, 518, 716, 308), (173, 616, 873, 585), (173, 585, 872, 617), (173, 617, 874, 587), (173, 587, 875, 616), (174, 307, 714, 516), (174, 516, 871, 618), (174, 618, 873, 517), (174, 517, 715, 307), (175, 618, 871, 583), (175, 583, 870, 619), (175, 619, 872, 585), (175, 585, 873, 618), (176, 306, 713, 515), (176, 515, 869, 620), (176, 620, 871, 516), (176, 516, 714, 306), (177, 620, 869, 581), (177, 581, 868, 621), (177, 621, 870, 583), (177, 583, 871, 620), (178, 305, 712, 514), (178, 514, 867, 622), (178, 622, 869, 515), (178, 515, 713, 305), (179, 622, 867, 579), (179, 579, 866, 623), (179, 623, 868, 581), (179, 581, 869, 622), (180, 304, 668, 542), (180, 542, 830, 624), (180, 624, 867, 514), (180, 514, 712, 304), (181, 624, 830, 543), (181, 543, 831, 625), (181, 625, 866, 579), (181, 579, 867, 624), (182, 249, 688, 280), (182, 280, 863, 626), (182, 626, 865, 281), (182, 281, 689, 249), (183, 626, 863, 575), (183, 575, 862, 627), (183, 627, 864, 577), (183, 577, 865, 626), (184, 248, 687, 279), (184, 279, 861, 628), (184, 628, 863, 280), (184, 280, 688, 248), (185, 628, 861, 573), (185, 573, 860, 629), (185, 629, 862, 575), (185, 575, 863, 628), (186, 247, 686, 278), (186, 278, 859, 630), (186, 630, 861, 279), (186, 279, 687, 247), (187, 630, 859, 571), (187, 571, 858, 631), (187, 631, 860, 573), (187, 573, 861, 630), (188, 246, 685, 277), (188, 277, 857, 632), (188, 632, 859, 278), (188, 278, 686, 246), (189, 632, 857, 569), (189, 569, 856, 633), (189, 633, 858, 571), (189, 571, 859, 632), (190, 245, 684, 276), (190, 276, 855, 634), (190, 634, 857, 277), (190, 277, 685, 245), (191, 634, 855, 567), (191, 567, 854, 635), (191, 635, 856, 569), (191, 569, 857, 634), (192, 244, 683, 275), (192, 275, 853, 636), (192, 636, 855, 276), (192, 276, 684, 244), (193, 636, 853, 565), (193, 565, 852, 637), (193, 637, 854, 567), (193, 567, 855, 636), (194, 243, 682, 274), (194, 274, 851, 638), (194, 638, 853, 275), (194, 275, 683, 243), (195, 638, 851, 563), (195, 563, 850, 639), (195, 639, 852, 565), (195, 565, 853, 638), (196, 242, 667, 540), (196, 540, 828, 640), (196, 640, 851, 274), (196, 274, 682, 242), (197, 640, 828, 541), (197, 541, 829, 641), (197, 641, 850, 563), (197, 563, 851, 640), (198, 257, 696, 272), (198, 272, 847, 642), (198, 642, 849, 273), (198, 273, 697, 257), (199, 642, 847, 559), (199, 559, 846, 643), (199, 643, 848, 561), (199, 561, 849, 642), (200, 256, 695, 271), (200, 271, 845, 644), (200, 644, 847, 272), (200, 272, 696, 256), (201, 644, 845, 557), (201, 557, 844, 645), (201, 645, 846, 559), (201, 559, 847, 644), (202, 255, 694, 270), (202, 270, 843, 646), (202, 646, 845, 271), (202, 271, 695, 255), (203, 646, 843, 555), (203, 555, 842, 647), (203, 647, 844, 557), (203, 557, 845, 646), (204, 254, 693, 269), (204, 269, 841, 648), (204, 648, 843, 270), (204, 270, 694, 254), (205, 648, 841, 553), (205, 553, 840, 649), (205, 649, 842, 555), (205, 555, 843, 648), (206, 253, 692, 268), (206, 268, 839, 650), (206, 650, 841, 269), (206, 269, 693, 253), (207, 650, 839, 551), (207, 551, 838, 651), (207, 651, 840, 553), (207, 553, 841, 650), (208, 252, 691, 267), (208, 267, 837, 652), (208, 652, 839, 268), (208, 268, 692, 252), (209, 652, 837, 549), (209, 549, 836, 653), (209, 653, 838, 551), (209, 551, 839, 652), (210, 251, 690, 266), (210, 266, 835, 654), (210, 654, 837, 267), (210, 267, 691, 251), (211, 654, 835, 547), (211, 547, 834, 655), (211, 655, 836, 549), (211, 549, 837, 654), (212, 250, 670, 224), (212, 224, 827, 656), (212, 656, 835, 266), (212, 266, 690, 250), (213, 656, 827, 539), (213, 539, 826, 657), (213, 657, 834, 547), (213, 547, 835, 656), (214, 231, 697, 273), (214, 273, 849, 658), (214, 658, 833, 229), (214, 229, 673, 231), (215, 658, 849, 561), (215, 561, 848, 659), (215, 659, 832, 545), (215, 545, 833, 658), (216, 227, 717, 519), (216, 519, 877, 660), (216, 660, 832, 544), (216, 544, 669, 227), (217, 660, 877, 589), (217, 589, 876, 661), (217, 661, 833, 545), (217, 545, 832, 660), (218, 225, 689, 281), (218, 281, 865, 662), (218, 662, 830, 542), (218, 542, 668, 225), (219, 662, 865, 577), (219, 577, 864, 663), (219, 663, 831, 543), (219, 543, 830, 662), (220, 222, 711, 525), (220, 525, 889, 664), (220, 664, 828, 540), (220, 540, 667, 222), (221, 664, 889, 601), (221, 601, 888, 665), (221, 665, 829, 541), (221, 541, 828, 664)])
me_cube.polygons.foreach_set('use_smooth', [True] * 888)
me_cube.materials.append(mat_material)
me_cube.use_remesh_preserve_volume = False
me_cube.use_remesh_preserve_attributes = False
me_cube.use_mirror_vertex_groups = False
me_cube.update()

# ---- objects
ob_cube_002 = bpy.data.objects.new('Cube.002', me_cube_013)
ob_cube_003 = bpy.data.objects.new('Cube.003', me_cube_012)
ob_cube_007 = bpy.data.objects.new('Cube.007', me_cube_011)
ob_cube_010 = bpy.data.objects.new('Cube.010', me_cube_010)
ob_cube_009 = bpy.data.objects.new('Cube.009', me_cube_009)
ob_cube_008 = bpy.data.objects.new('Cube.008', me_cube_008)
ob_cube_006 = bpy.data.objects.new('Cube.006', me_cube_006)
ob_cube_005 = bpy.data.objects.new('Cube.005', me_cube_005)
ob_cube_004 = bpy.data.objects.new('Cube.004', me_cube_004)
ob_cube_001 = bpy.data.objects.new('Cube.001', me_cube_001)
ob_cube = bpy.data.objects.new('Cube', me_cube)

# ---- transforms, parenting, visibility, modifiers, constraints
ob_cube_002.location = (-1.553, 0.0, -0.002032)
ob_cube_002.scale = (0.3725, 0.5648, 0.5648)
ob_cube_002.lock_rotations_4d = False
ob_cube_002.empty_display_type = 'ARROWS'
ob_cube_002.lineart.crease_threshold = 0.0
ob_cube_003.location = (1.544, 0.0, 0.04502)
ob_cube_003.scale = (0.3725, 0.5648, 0.5648)
ob_cube_003.lock_rotations_4d = False
ob_cube_003.empty_display_type = 'ARROWS'
ob_cube_003.lineart.crease_threshold = 0.0
ob_cube_007.location = (-1.553, 0.0, 1.359)
ob_cube_007.scale = (0.3725, 0.5648, 0.5648)
ob_cube_007.lock_rotations_4d = False
ob_cube_007.empty_display_type = 'ARROWS'
ob_cube_007.lineart.crease_threshold = 0.0
ob_cube_010.location = (1.009, 0.0, 2.045)
ob_cube_010.scale = (0.5648, 0.5648, 0.5648)
ob_cube_010.lock_rotations_4d = False
ob_cube_010.empty_display_type = 'ARROWS'
ob_cube_010.lineart.crease_threshold = 0.0
ob_cube_009.location = (-0.9599, 0.0, 2.045)
ob_cube_009.scale = (0.5648, 0.5648, 0.5648)
ob_cube_009.lock_rotations_4d = False
ob_cube_009.empty_display_type = 'ARROWS'
ob_cube_009.lineart.crease_threshold = 0.0
ob_cube_008.location = (0.0, 0.0, 1.359)
ob_cube_008.scale = (0.5648, 0.5648, 0.5648)
ob_cube_008.lock_rotations_4d = False
ob_cube_008.empty_display_type = 'ARROWS'
ob_cube_008.lineart.crease_threshold = 0.0
ob_cube_006.location = (1.544, 0.0, 1.359)
ob_cube_006.scale = (0.3725, 0.5648, 0.5648)
ob_cube_006.lock_rotations_4d = False
ob_cube_006.empty_display_type = 'ARROWS'
ob_cube_006.lineart.crease_threshold = 0.0
ob_cube_005.location = (-0.9599, 0.0, 0.6671)
ob_cube_005.scale = (0.5648, 0.5648, 0.5648)
ob_cube_005.lock_rotations_4d = False
ob_cube_005.empty_display_type = 'ARROWS'
ob_cube_005.lineart.crease_threshold = 0.0
ob_cube_004.location = (1.009, 0.0, 0.6671)
ob_cube_004.scale = (0.5648, 0.5648, 0.5648)
ob_cube_004.lock_rotations_4d = False
ob_cube_004.empty_display_type = 'ARROWS'
ob_cube_004.lineart.crease_threshold = 0.0
ob_cube_001.location = (0.0, 0.0, 0.0)
ob_cube_001.scale = (0.5648, 0.5648, 0.5648)
ob_cube_001.lock_rotations_4d = False
ob_cube_001.empty_display_type = 'ARROWS'
ob_cube_001.lineart.crease_threshold = 0.0
ob_cube.location = (0.0, 0.0, 0.0)
ob_cube.scale = (0.5648, 0.5648, 0.5648)
ob_cube.lock_rotations_4d = False
ob_cube.empty_display_type = 'ARROWS'
ob_cube.lineart.crease_threshold = 0.0

# ---- collection membership
col_collection_1.objects.link(ob_cube_002)
col_collection_1.objects.link(ob_cube_003)
col_collection_1.objects.link(ob_cube_007)
col_collection_1.objects.link(ob_cube_010)
col_collection_1.objects.link(ob_cube_009)
col_collection_1.objects.link(ob_cube_008)
col_collection_1.objects.link(ob_cube_006)
col_collection_1.objects.link(ob_cube_005)
col_collection_1.objects.link(ob_cube_004)
col_collection_1.objects.link(ob_cube_001)
col_collection_15.objects.link(ob_cube)

# ---- scene / render settings (as saved in the file)
scene.frame_start = 1; scene.frame_end = 250; scene.frame_set(0)
scene.render.engine = 'CYCLES'
scene.render.resolution_percentage = 50
scene.render.dither_intensity = 0.0
scene.cycles.use_denoising = False
scene.cycles.samples = 128
scene.cycles.sampling_pattern = 'TABULATED_SOBOL'
scene.cycles.use_adaptive_sampling = False
scene.cycles.use_light_tree = False
scene.cycles.blur_glossy = 0.0
scene.cycles.sample_clamp_indirect = 0.0
scene.view_settings.view_transform = 'Standard'
bpy.context.view_layer.update()

# ---- added for rendering (the .blend has no active camera and no usable light): camera, sun
cam_auto = bpy.data.cameras.new('AutoCamera')
cam_auto.lens = 50.0
cam_auto.sensor_width = 36.0
cam_auto.clip_end = 1000.0
ob_auto_camera = bpy.data.objects.new('AutoCamera', cam_auto)
scene.collection.objects.link(ob_auto_camera)
ob_auto_camera.location = (5.26079, -6.33679, 5.0793)
ob_auto_camera.rotation_euler = (1.09748, -7.21219e-08, 0.694738)
scene.camera = ob_auto_camera
light_auto_sun = bpy.data.lights.new('AutoSun', 'SUN')
light_auto_sun.energy = 3.0
light_auto_sun.angle = 0.0523599
ob_auto_sun = bpy.data.objects.new('AutoSun', light_auto_sun)
scene.collection.objects.link(ob_auto_sun)
ob_auto_sun.rotation_euler = (0.872665, 0.174533, 0.523599)
bpy.context.view_layer.update()
